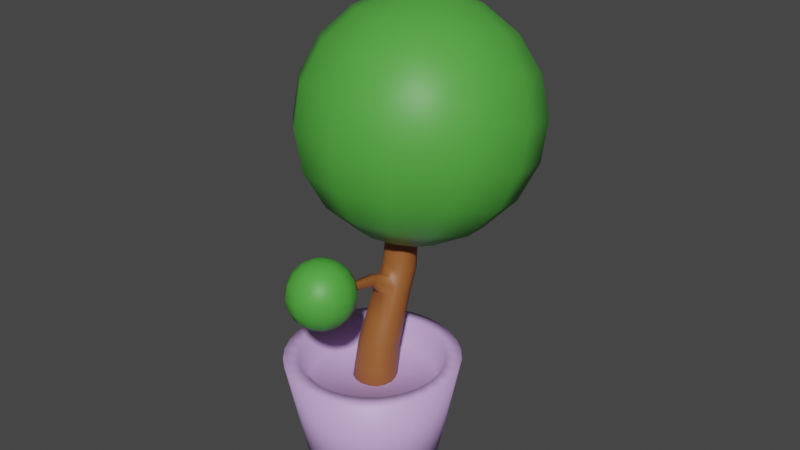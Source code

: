 # Source: AGPTreeAnim.blend  (saved by Blender 2.80.75; exported with 4.5.12 LTS)
import bpy
from mathutils import Matrix  # noqa: F401  (used for matrix-valued properties, if any)

bpy.ops.wm.read_factory_settings(use_empty=True)
scene = bpy.context.scene
scene.name = 'Scene'

# ---- collections
col_collection = bpy.data.collections.new('Collection'); scene.collection.children.link(col_collection)

# ---- materials (node trees are filled in below, after node groups)
mat_material_003 = bpy.data.materials.new('Material.003')
mat_material_003.use_transparent_shadow = False
mat_material_001 = bpy.data.materials.new('Material.001')
mat_material_001.use_transparent_shadow = False
mat_material_002 = bpy.data.materials.new('Material.002')
mat_material_002.use_transparent_shadow = False

# ---- material node trees
mat_material_003.use_nodes = True; mat_material_003.node_tree.nodes.clear()
_N = mat_material_003.node_tree.nodes; _L = mat_material_003.node_tree.links
n0 = _N.new('ShaderNodeOutputMaterial'); n0.name = 'Material Output'; n0.location = (300, 300)
n1 = _N.new('ShaderNodeBsdfPrincipled'); n1.name = 'Principled BSDF'; n1.location = (10, 300)
n1.distribution = 'GGX'
n1.subsurface_method = 'BURLEY'
n1.inputs[0].default_value = (0.6175, 0.3977, 0.8, 1.0)
n1.inputs[3].default_value = 1.45
n1.inputs[27].default_value = (0.0, 0.0, 0.0, 1.0)
n1.inputs[28].default_value = 1.0
_L.new(n1.outputs[0], n0.inputs[0])
n0.is_active_output = True
mat_material_001.use_nodes = True; mat_material_001.node_tree.nodes.clear()
_N = mat_material_001.node_tree.nodes; _L = mat_material_001.node_tree.links
n0 = _N.new('ShaderNodeOutputMaterial'); n0.name = 'Material Output'; n0.location = (300, 300)
n1 = _N.new('ShaderNodeBsdfPrincipled'); n1.name = 'Principled BSDF'; n1.location = (10, 300)
n1.distribution = 'GGX'
n1.subsurface_method = 'BURLEY'
n1.inputs[0].default_value = (0.08182, 0.3931, 0.05007, 1.0)
n1.inputs[3].default_value = 1.45
n1.inputs[27].default_value = (0.0, 0.0, 0.0, 1.0)
n1.inputs[28].default_value = 1.0
_L.new(n1.outputs[0], n0.inputs[0])
n0.is_active_output = True
mat_material_002.use_nodes = True; mat_material_002.node_tree.nodes.clear()
_N = mat_material_002.node_tree.nodes; _L = mat_material_002.node_tree.links
n0 = _N.new('ShaderNodeOutputMaterial'); n0.name = 'Material Output'; n0.location = (300, 300)
n1 = _N.new('ShaderNodeBsdfPrincipled'); n1.name = 'Principled BSDF'; n1.location = (10, 300)
n1.distribution = 'GGX'
n1.subsurface_method = 'BURLEY'
n1.inputs[0].default_value = (0.3108, 0.1016, 0.02511, 1.0)
n1.inputs[3].default_value = 1.45
n1.inputs[27].default_value = (0.0, 0.0, 0.0, 1.0)
n1.inputs[28].default_value = 1.0
_L.new(n1.outputs[0], n0.inputs[0])
n0.is_active_output = True

# ---- world
world_world = bpy.data.worlds.new('World'); scene.world = world_world
world_world.use_nodes = True; world_world.node_tree.nodes.clear()
_N = world_world.node_tree.nodes; _L = world_world.node_tree.links
n0 = _N.new('ShaderNodeOutputWorld'); n0.name = 'World Output'; n0.location = (300, 300)
n1 = _N.new('ShaderNodeBackground'); n1.name = 'Background'; n1.location = (10, 300)
n1.inputs[0].default_value = (0.05088, 0.05088, 0.05088, 1.0)
_L.new(n1.outputs[0], n0.inputs[0])
n0.is_active_output = True
world_world.color = (0.05088, 0.05088, 0.05088)
world_world.use_sun_shadow = False
world_world.sun_shadow_jitter_overblur = 0.0

# ---- meshes
me_cylinder = bpy.data.meshes.new('Cylinder')
me_cylinder.from_pydata([(0.0, 1.0, -1.0), (-1.141e-07, 1.145, 1.0), (0.1951, 0.9808, -1.0), (0.2233, 1.123, 1.0), (0.3827, 0.9239, -1.0), (0.4381, 1.058, 1.0), (0.5556, 0.8315, -1.0), (0.636, 0.9519, 1.0), (0.7071, 0.7071, -1.0), (0.8095, 0.8095, 1.0), (0.8315, 0.5556, -1.0), (0.9519, 0.636, 1.0), (0.9239, 0.3827, -1.0), (1.058, 0.4381, 1.0), (0.9808, 0.1951, -1.0), (1.123, 0.2233, 1.0), (1.0, 7.55e-08, -1.0), (1.145, -4.759e-09, 1.0), (0.9808, -0.1951, -1.0), (1.123, -0.2233, 1.0), (0.9239, -0.3827, -1.0), (1.058, -0.4381, 1.0), (0.8315, -0.5556, -1.0), (0.9519, -0.636, 1.0), (0.7071, -0.7071, -1.0), (0.8095, -0.8095, 1.0), (0.5556, -0.8315, -1.0), (0.636, -0.9519, 1.0), (0.3827, -0.9239, -1.0), (0.4381, -1.058, 1.0), (0.1951, -0.9808, -1.0), (0.2233, -1.123, 1.0), (-3.258e-07, -1.0, -1.0), (-4.455e-07, -1.145, 1.0), (-0.1951, -0.9808, -1.0), (-0.2233, -1.123, 1.0), (-0.3827, -0.9239, -1.0), (-0.4381, -1.058, 1.0), (-0.5556, -0.8315, -1.0), (-0.636, -0.9519, 1.0), (-0.7071, -0.7071, -1.0), (-0.8095, -0.8095, 1.0), (-0.8315, -0.5556, -1.0), (-0.9519, -0.636, 1.0), (-0.9239, -0.3827, -1.0), (-1.058, -0.4381, 1.0), (-0.9808, -0.1951, -1.0), (-1.123, -0.2233, 1.0), (-1.0, 9.656e-07, -1.0), (-1.145, 9.641e-07, 1.0), (-0.9808, 0.1951, -1.0), (-1.123, 0.2233, 1.0), (-0.9239, 0.3827, -1.0), (-1.058, 0.4381, 1.0), (-0.8315, 0.5556, -1.0), (-0.9519, 0.636, 1.0), (-0.7071, 0.7071, -1.0), (-0.8095, 0.8095, 1.0), (-0.5556, 0.8315, -1.0), (-0.636, 0.9519, 1.0), (-0.3827, 0.9239, -1.0), (-0.4381, 1.058, 1.0), (-0.1951, 0.9808, -1.0), (-0.2233, 1.123, 1.0), (0.2716, 1.365, 1.0), (-4.654e-08, 1.392, 1.0), (0.5327, 1.286, 1.0), (0.7733, 1.157, 1.0), (0.9843, 0.9843, 1.0), (1.157, 0.7733, 1.0), (1.286, 0.5327, 1.0), (1.365, 0.2716, 1.0), (1.392, -6.609e-09, 1.0), (1.365, -0.2716, 1.0), (1.286, -0.5327, 1.0), (1.157, -0.7733, 1.0), (0.9843, -0.9843, 1.0), (0.7733, -1.157, 1.0), (0.5327, -1.286, 1.0), (0.2716, -1.365, 1.0), (-5.001e-07, -1.392, 1.0), (-0.2716, -1.365, 1.0), (-0.5327, -1.286, 1.0), (-0.7733, -1.157, 1.0), (-0.9843, -0.9843, 1.0), (-1.157, -0.7733, 1.0), (-1.286, -0.5327, 1.0), (-1.365, -0.2716, 1.0), (-1.392, 1.232e-06, 1.0), (-1.365, 0.2716, 1.0), (-1.286, 0.5327, 1.0), (-1.157, 0.7733, 1.0), (-0.9842, 0.9843, 1.0), (-0.7733, 1.157, 1.0), (-0.5327, 1.286, 1.0), (-0.2716, 1.365, 1.0), (0.1941, 0.9759, 0.6007), (-1.368e-07, 0.9951, 0.6007), (0.3808, 0.9193, 0.6007), (0.5528, 0.8274, 0.6007), (0.7036, 0.7036, 0.6007), (0.8274, 0.5528, 0.6007), (0.9193, 0.3808, 0.6007), (0.9759, 0.1941, 0.6007), (0.9951, 2.852e-08, 0.6007), (0.9759, -0.1941, 0.6007), (0.9193, -0.3808, 0.6007), (0.8274, -0.5528, 0.6007), (0.7036, -0.7036, 0.6007), (0.5528, -0.8274, 0.6007), (0.3808, -0.9193, 0.6007), (0.1941, -0.9759, 0.6007), (-4.249e-07, -0.9951, 0.6007), (-0.1941, -0.9759, 0.6007), (-0.3808, -0.9193, 0.6007), (-0.5528, -0.8274, 0.6007), (-0.7036, -0.7036, 0.6007), (-0.8274, -0.5528, 0.6007), (-0.9193, -0.3808, 0.6007), (-0.9759, -0.1941, 0.6007), (-0.9951, 8.706e-07, 0.6007), (-0.9759, 0.1941, 0.6007), (-0.9193, 0.3808, 0.6007), (-0.8274, 0.5528, 0.6007), (-0.7036, 0.7036, 0.6007), (-0.5528, 0.8274, 0.6007), (-0.3808, 0.9193, 0.6007), (-0.1941, 0.9759, 0.6007)], [], [(0, 65, 64, 2), (2, 64, 66, 4), (4, 66, 67, 6), (6, 67, 68, 8), (8, 68, 69, 10), (10, 69, 70, 12), (12, 70, 71, 14), (14, 71, 72, 16), (16, 72, 73, 18), (18, 73, 74, 20), (20, 74, 75, 22), (22, 75, 76, 24), (24, 76, 77, 26), (26, 77, 78, 28), (28, 78, 79, 30), (30, 79, 80, 32), (32, 80, 81, 34), (34, 81, 82, 36), (36, 82, 83, 38), (38, 83, 84, 40), (40, 84, 85, 42), (42, 85, 86, 44), (44, 86, 87, 46), (46, 87, 88, 48), (48, 88, 89, 50), (50, 89, 90, 52), (52, 90, 91, 54), (54, 91, 92, 56), (56, 92, 93, 58), (58, 93, 94, 60), (27, 25, 108, 109), (60, 94, 95, 62), (62, 95, 65, 0), (0, 2, 4, 6, 8, 10, 12, 14, 16, 18, 20, 22, 24, 26, 28, 30, 32, 34, 36, 38, 40, 42, 44, 46, 48, 50, 52, 54, 56, 58, 60, 62), (1, 3, 64, 65), (3, 5, 66, 64), (5, 7, 67, 66), (7, 9, 68, 67), (9, 11, 69, 68), (11, 13, 70, 69), (13, 15, 71, 70), (15, 17, 72, 71), (17, 19, 73, 72), (19, 21, 74, 73), (21, 23, 75, 74), (23, 25, 76, 75), (25, 27, 77, 76), (27, 29, 78, 77), (29, 31, 79, 78), (31, 33, 80, 79), (33, 35, 81, 80), (35, 37, 82, 81), (37, 39, 83, 82), (39, 41, 84, 83), (41, 43, 85, 84), (43, 45, 86, 85), (45, 47, 87, 86), (47, 49, 88, 87), (49, 51, 89, 88), (51, 53, 90, 89), (53, 55, 91, 90), (55, 57, 92, 91), (57, 59, 93, 92), (59, 61, 94, 93), (61, 63, 95, 94), (63, 1, 65, 95), (96, 97, 127, 126, 125, 124, 123, 122, 121, 120, 119, 118, 117, 116, 115, 114, 113, 112, 111, 110, 109, 108, 107, 106, 105, 104, 103, 102, 101, 100, 99, 98), (55, 53, 122, 123), (29, 27, 109, 110), (3, 1, 97, 96), (57, 55, 123, 124), (31, 29, 110, 111), (5, 3, 96, 98), (59, 57, 124, 125), (33, 31, 111, 112), (7, 5, 98, 99), (61, 59, 125, 126), (35, 33, 112, 113), (9, 7, 99, 100), (63, 61, 126, 127), (37, 35, 113, 114), (11, 9, 100, 101), (1, 63, 127, 97), (39, 37, 114, 115), (13, 11, 101, 102), (41, 39, 115, 116), (15, 13, 102, 103), (43, 41, 116, 117), (17, 15, 103, 104), (45, 43, 117, 118), (19, 17, 104, 105), (47, 45, 118, 119), (21, 19, 105, 106), (49, 47, 119, 120), (23, 21, 106, 107), (51, 49, 120, 121), (25, 23, 107, 108), (53, 51, 121, 122)])
me_cylinder.polygons.foreach_set('use_smooth', [True] * 98)
_uv = me_cylinder.uv_layers.new(name='UVMap')
_uv.uv.foreach_set('vector', [1.0, 0.5, 1.0, 1.0, 0.9688, 1.0, 0.9688, 0.5, 0.9688, 0.5, 0.9688, 1.0, 0.9375, 1.0, 0.9375, 0.5, 0.9375, 0.5, 0.9375, 1.0, 0.9062, 1.0, 0.9062, 0.5, 0.9062, 0.5, 0.9062, 1.0, 0.875, 1.0, 0.875, 0.5, 0.875, 0.5, 0.875, 1.0, 0.8438, 1.0, 0.8438, 0.5, 0.8438, 0.5, 0.8438, 1.0, 0.8125, 1.0, 0.8125, 0.5, 0.8125, 0.5, 0.8125, 1.0, 0.7812, 1.0, 0.7812, 0.5, 0.7812, 0.5, 0.7812, 1.0, 0.75, 1.0, 0.75, 0.5, 0.75, 0.5, 0.75, 1.0, 0.7188, 1.0, 0.7188, 0.5, 0.7188, 0.5, 0.7188, 1.0, 0.6875, 1.0, 0.6875, 0.5, 0.6875, 0.5, 0.6875, 1.0, 0.6562, 1.0, 0.6562, 0.5, 0.6562, 0.5, 0.6562, 1.0, 0.625, 1.0, 0.625, 0.5, 0.625, 0.5, 0.625, 1.0, 0.5938, 1.0, 0.5938, 0.5, 0.5938, 0.5, 0.5938, 1.0, 0.5625, 1.0, 0.5625, 0.5, 0.5625, 0.5, 0.5625, 1.0, 0.5312, 1.0, 0.5312, 0.5, 0.5312, 0.5, 0.5312, 1.0, 0.5, 1.0, 0.5, 0.5, 0.5, 0.5, 0.5, 1.0, 0.4688, 1.0, 0.4688, 0.5, 0.4688, 0.5, 0.4688, 1.0, 0.4375, 1.0, 0.4375, 0.5, 0.4375, 0.5, 0.4375, 1.0, 0.4062, 1.0, 0.4062, 0.5, 0.4062, 0.5, 0.4062, 1.0, 0.375, 1.0, 0.375, 0.5, 0.375, 0.5, 0.375, 1.0, 0.3438, 1.0, 0.3438, 0.5, 0.3438, 0.5, 0.3438, 1.0, 0.3125, 1.0, 0.3125, 0.5, 0.3125, 0.5, 0.3125, 1.0, 0.2812, 1.0, 0.2812, 0.5, 0.2812, 0.5, 0.2812, 1.0, 0.25, 1.0, 0.25, 0.5, 0.25, 0.5, 0.25, 1.0, 0.2188, 1.0, 0.2188, 0.5, 0.2188, 0.5, 0.2188, 1.0, 0.1875, 1.0, 0.1875, 0.5, 0.1875, 0.5, 0.1875, 1.0, 0.1562, 1.0, 0.1562, 0.5, 0.1562, 0.5, 0.1562, 1.0, 0.125, 1.0, 0.125, 0.5, 0.125, 0.5, 0.125, 1.0, 0.09375, 1.0, 0.09375, 0.5, 0.09375, 0.5, 0.09375, 1.0, 0.0625, 1.0, 0.0625, 0.5, 0.3597, 0.08587, 0.3896, 0.1104, 0.3896, 0.1104, 0.3597, 0.08587, 0.0625, 0.5, 0.0625, 1.0, 0.03125, 1.0, 0.03125, 0.5, 0.03125, 0.5, 0.03125, 1.0, 0.0, 1.0, 0.0, 0.5, 0.75, 0.49, 0.7968, 0.4854, 0.8418, 0.4717, 0.8833, 0.4496, 0.9197, 0.4197, 0.9496, 0.3833, 0.9717, 0.3418, 0.9854, 0.2968, 0.99, 0.25, 0.9854, 0.2032, 0.9717, 0.1582, 0.9496, 0.1167, 0.9197, 0.08029, 0.8833, 0.05045, 0.8418, 0.02827, 0.7968, 0.01461, 0.75, 0.01, 0.7032, 0.01461, 0.6582, 0.02827, 0.6167, 0.05045, 0.5803, 0.08029, 0.5504, 0.1167, 0.5283, 0.1582, 0.5146, 0.2032, 0.51, 0.25, 0.5146, 0.2968, 0.5283, 0.3418, 0.5504, 0.3833, 0.5803, 0.4197, 0.6167, 0.4496, 0.6582, 0.4717, 0.7032, 0.4854, 0.25, 0.4474, 0.2885, 0.4436, 0.2968, 0.4854, 0.25, 0.49, 0.2885, 0.4436, 0.3255, 0.4324, 0.3418, 0.4717, 0.2968, 0.4854, 0.3255, 0.4324, 0.3597, 0.4141, 0.3833, 0.4496, 0.3418, 0.4717, 0.3597, 0.4141, 0.3896, 0.3896, 0.4197, 0.4197, 0.3833, 0.4496, 0.3896, 0.3896, 0.4141, 0.3597, 0.4496, 0.3833, 0.4197, 0.4197, 0.4141, 0.3597, 0.4324, 0.3255, 0.4717, 0.3418, 0.4496, 0.3833, 0.4324, 0.3255, 0.4436, 0.2885, 0.4854, 0.2968, 0.4717, 0.3418, 0.4436, 0.2885, 0.4474, 0.25, 0.49, 0.25, 0.4854, 0.2968, 0.4474, 0.25, 0.4436, 0.2115, 0.4854, 0.2032, 0.49, 0.25, 0.4436, 0.2115, 0.4324, 0.1745, 0.4717, 0.1582, 0.4854, 0.2032, 0.4324, 0.1745, 0.4141, 0.1403, 0.4496, 0.1167, 0.4717, 0.1582, 0.4141, 0.1403, 0.3896, 0.1104, 0.4197, 0.08029, 0.4496, 0.1167, 0.3896, 0.1104, 0.3597, 0.08587, 0.3833, 0.05045, 0.4197, 0.08029, 0.3597, 0.08587, 0.3255, 0.06763, 0.3418, 0.02827, 0.3833, 0.05045, 0.3255, 0.06763, 0.2885, 0.0564, 0.2968, 0.01461, 0.3418, 0.02827, 0.2885, 0.0564, 0.25, 0.05261, 0.25, 0.01, 0.2968, 0.01461, 0.25, 0.05261, 0.2115, 0.0564, 0.2032, 0.01461, 0.25, 0.01, 0.2115, 0.0564, 0.1745, 0.06763, 0.1582, 0.02827, 0.2032, 0.01461, 0.1745, 0.06763, 0.1403, 0.08587, 0.1167, 0.05045, 0.1582, 0.02827, 0.1403, 0.08587, 0.1104, 0.1104, 0.08029, 0.08029, 0.1167, 0.05045, 0.1104, 0.1104, 0.08587, 0.1403, 0.05045, 0.1167, 0.08029, 0.08029, 0.08587, 0.1403, 0.06763, 0.1745, 0.02827, 0.1582, 0.05045, 0.1167, 0.06763, 0.1745, 0.0564, 0.2115, 0.01461, 0.2032, 0.02827, 0.1582, 0.0564, 0.2115, 0.05261, 0.25, 0.01, 0.25, 0.01461, 0.2032, 0.05261, 0.25, 0.0564, 0.2885, 0.01461, 0.2968, 0.01, 0.25, 0.0564, 0.2885, 0.06763, 0.3255, 0.02827, 0.3418, 0.01461, 0.2968, 0.06763, 0.3255, 0.08587, 0.3597, 0.05045, 0.3833, 0.02827, 0.3418, 0.08587, 0.3597, 0.1104, 0.3896, 0.08029, 0.4197, 0.05045, 0.3833, 0.1104, 0.3896, 0.1403, 0.4141, 0.1167, 0.4496, 0.08029, 0.4197, 0.1403, 0.4141, 0.1745, 0.4324, 0.1582, 0.4717, 0.1167, 0.4496, 0.1745, 0.4324, 0.2115, 0.4436, 0.2032, 0.4854, 0.1582, 0.4717, 0.2115, 0.4436, 0.25, 0.4474, 0.25, 0.49, 0.2032, 0.4854, 0.2885, 0.4436, 0.25, 0.4474, 0.2115, 0.4436, 0.1745, 0.4324, 0.1403, 0.4141, 0.1104, 0.3896, 0.08587, 0.3597, 0.06763, 0.3255, 0.0564, 0.2885, 0.05261, 0.25, 0.0564, 0.2115, 0.06763, 0.1745, 0.08587, 0.1403, 0.1104, 0.1104, 0.1403, 0.08587, 0.1745, 0.06763, 0.2115, 0.0564, 0.25, 0.05261, 0.2885, 0.0564, 0.3255, 0.06763, 0.3597, 0.08587, 0.3896, 0.1104, 0.4141, 0.1403, 0.4324, 0.1745, 0.4436, 0.2115, 0.4474, 0.25, 0.4436, 0.2885, 0.4324, 0.3255, 0.4141, 0.3597, 0.3896, 0.3896, 0.3597, 0.4141, 0.3255, 0.4324, 0.08587, 0.3597, 0.06763, 0.3255, 0.06763, 0.3255, 0.08587, 0.3597, 0.3255, 0.06763, 0.3597, 0.08587, 0.3597, 0.08587, 0.3255, 0.06763, 0.2885, 0.4436, 0.25, 0.4474, 0.25, 0.4474, 0.2885, 0.4436, 0.1104, 0.3896, 0.08587, 0.3597, 0.08587, 0.3597, 0.1104, 0.3896, 0.2885, 0.0564, 0.3255, 0.06763, 0.3255, 0.06763, 0.2885, 0.0564, 0.3255, 0.4324, 0.2885, 0.4436, 0.2885, 0.4436, 0.3255, 0.4324, 0.1403, 0.4141, 0.1104, 0.3896, 0.1104, 0.3896, 0.1403, 0.4141, 0.25, 0.05261, 0.2885, 0.0564, 0.2885, 0.0564, 0.25, 0.05261, 0.3597, 0.4141, 0.3255, 0.4324, 0.3255, 0.4324, 0.3597, 0.4141, 0.1745, 0.4324, 0.1403, 0.4141, 0.1403, 0.4141, 0.1745, 0.4324, 0.2115, 0.0564, 0.25, 0.05261, 0.25, 0.05261, 0.2115, 0.0564, 0.3896, 0.3896, 0.3597, 0.4141, 0.3597, 0.4141, 0.3896, 0.3896, 0.2115, 0.4436, 0.1745, 0.4324, 0.1745, 0.4324, 0.2115, 0.4436, 0.1745, 0.06763, 0.2115, 0.0564, 0.2115, 0.0564, 0.1745, 0.06763, 0.4141, 0.3597, 0.3896, 0.3896, 0.3896, 0.3896, 0.4141, 0.3597, 0.25, 0.4474, 0.2115, 0.4436, 0.2115, 0.4436, 0.25, 0.4474, 0.1403, 0.08587, 0.1745, 0.06763, 0.1745, 0.06763, 0.1403, 0.08587, 0.4324, 0.3255, 0.4141, 0.3597, 0.4141, 0.3597, 0.4324, 0.3255, 0.1104, 0.1104, 0.1403, 0.08587, 0.1403, 0.08587, 0.1104, 0.1104, 0.4436, 0.2885, 0.4324, 0.3255, 0.4324, 0.3255, 0.4436, 0.2885, 0.08587, 0.1403, 0.1104, 0.1104, 0.1104, 0.1104, 0.08587, 0.1403, 0.4474, 0.25, 0.4436, 0.2885, 0.4436, 0.2885, 0.4474, 0.25, 0.06763, 0.1745, 0.08587, 0.1403, 0.08587, 0.1403, 0.06763, 0.1745, 0.4436, 0.2115, 0.4474, 0.25, 0.4474, 0.25, 0.4436, 0.2115, 0.0564, 0.2115, 0.06763, 0.1745, 0.06763, 0.1745, 0.0564, 0.2115, 0.4324, 0.1745, 0.4436, 0.2115, 0.4436, 0.2115, 0.4324, 0.1745, 0.05261, 0.25, 0.0564, 0.2115, 0.0564, 0.2115, 0.05261, 0.25, 0.4141, 0.1403, 0.4324, 0.1745, 0.4324, 0.1745, 0.4141, 0.1403, 0.0564, 0.2885, 0.05261, 0.25, 0.05261, 0.25, 0.0564, 0.2885, 0.3896, 0.1104, 0.4141, 0.1403, 0.4141, 0.1403, 0.3896, 0.1104, 0.06763, 0.3255, 0.0564, 0.2885, 0.0564, 0.2885, 0.06763, 0.3255])
me_cylinder.materials.append(mat_material_003)
me_cylinder.use_remesh_preserve_volume = False
me_cylinder.use_remesh_preserve_attributes = False
me_cylinder.use_mirror_vertex_groups = False
me_cylinder.update()
me_sphere_003 = bpy.data.meshes.new('Sphere.003')
me_sphere_003.from_pydata([(7.78e-16, -2.189, 4.004), (7.78e-16, -2.07, 3.678), (7.78e-16, -2.189, 3.004), (7.78e-16, -2.412, 2.738), (0.171, -2.759, 4.444), (0.3214, -2.499, 4.27), (0.433, -2.305, 4.004), (0.4924, -2.202, 3.678), (0.4924, -2.202, 3.33), (0.433, -2.305, 3.004), (0.3214, -2.499, 2.738), (0.171, -2.759, 2.564), (0.2962, -2.884, 4.444), (0.5567, -2.734, 4.27), (0.75, -2.622, 4.004), (0.8529, -2.563, 3.678), (0.8529, -2.563, 3.33), (0.75, -2.622, 3.004), (0.5567, -2.734, 2.738), (0.2962, -2.884, 2.564), (0.342, -3.055, 4.444), (0.6428, -3.055, 4.27), (0.866, -3.055, 4.004), (0.9848, -3.055, 3.678), (0.9848, -3.055, 3.33), (0.866, -3.055, 3.004), (0.6428, -3.055, 2.738), (0.342, -3.055, 2.564), (0.2962, -3.226, 4.444), (0.5567, -3.377, 4.27), (0.75, -3.488, 4.004), (0.8529, -3.548, 3.678), (0.8529, -3.548, 3.33), (0.75, -3.488, 3.004), (0.5567, -3.377, 2.738), (0.2962, -3.226, 2.564), (0.171, -3.351, 4.444), (0.3214, -3.612, 4.27), (0.433, -3.805, 4.004), (0.4924, -3.908, 3.678), (0.4924, -3.908, 3.33), (0.433, -3.805, 3.004), (0.3214, -3.612, 2.738), (0.171, -3.351, 2.564), (-4.57e-08, -3.397, 4.444), (-4.57e-08, -3.698, 4.27), (-1.589e-08, -3.921, 4.004), (-4.57e-08, -4.04, 3.678), (-1.589e-08, -4.04, 3.33), (-4.57e-08, -3.921, 3.004), (-4.57e-08, -3.698, 2.738), (1.391e-08, -3.397, 2.564), (7.78e-16, -3.055, 2.504), (-0.171, -3.351, 4.444), (-0.3214, -3.612, 4.27), (-0.433, -3.805, 4.004), (-0.4924, -3.908, 3.678), (-0.4924, -3.908, 3.33), (-0.433, -3.805, 3.004), (-0.3214, -3.612, 2.738), (-0.171, -3.351, 2.564), (-0.2962, -3.226, 4.444), (-0.5567, -3.377, 4.27), (-0.75, -3.488, 4.004), (-0.8529, -3.548, 3.678), (-0.8529, -3.548, 3.33), (-0.75, -3.488, 3.004), (-0.5567, -3.377, 2.738), (-0.2962, -3.226, 2.564), (-0.342, -3.055, 4.444), (-0.6428, -3.055, 4.27), (-0.866, -3.055, 4.004), (-0.9848, -3.055, 3.678), (-0.9848, -3.055, 3.33), (-0.866, -3.055, 3.004), (-0.6428, -3.055, 2.738), (-0.342, -3.055, 2.564), (-0.2962, -2.884, 4.444), (-0.5567, -2.734, 4.27), (-0.75, -2.622, 4.004), (-0.8529, -2.563, 3.678), (-0.8529, -2.563, 3.33), (-0.75, -2.622, 3.004), (-0.5567, -2.734, 2.738), (-0.2962, -2.884, 2.564), (-0.171, -2.759, 4.444), (-0.3214, -2.499, 4.27), (-0.433, -2.305, 4.004), (-0.4924, -2.202, 3.678), (-0.4924, -2.202, 3.33), (-0.433, -2.305, 3.004), (-0.3214, -2.499, 2.738), (-0.171, -2.759, 2.564), (-2.054e-14, -3.055, 4.504), (7.351e-08, -2.713, 4.444), (7.351e-08, -2.412, 4.27), (-1.589e-08, -2.07, 3.33), (-3.079e-08, -2.713, 2.564), (-0.4685, -0.481, -0.03619), (-0.2292, -0.3809, 6.179), (-0.4854, 0.4786, -0.03619), (-0.2374, 0.08952, 6.179), (0.4826, -0.4725, -0.03619), (0.2371, -0.3768, 6.179), (0.4966, 0.4758, -0.03619), (0.244, 0.08815, 6.179), (-0.6049, 0.2542, -0.03619), (-0.6593, -0.006806, -0.03619), (-0.6049, -0.2678, -0.03619), (-0.296, -0.2764, 6.179), (-0.3227, -0.1484, 6.179), (-0.296, -0.0205, 6.179), (0.6049, -0.2678, -0.03619), (0.6593, -0.006806, -0.03619), (0.6049, 0.2542, -0.03619), (0.297, -0.0205, 6.179), (0.3237, -0.1484, 6.179), (0.297, -0.2764, 6.179), (0.261, 0.5761, -0.03619), (7.78e-16, 0.6229, -0.03619), (-0.261, 0.5761, -0.03619), (-0.1274, 0.1373, 6.179), (0.0005156, 0.1603, 6.179), (0.1284, 0.1373, 6.179), (-0.261, -0.5897, -0.03619), (7.78e-16, -0.6365, -0.03619), (0.261, -0.5897, -0.03619), (0.1284, -0.4342, 6.179), (0.0005156, -0.4571, 6.179), (-0.1274, -0.4342, 6.179), (-0.1477, -0.005567, 6.179), (0.0005156, 0.005918, 6.179), (0.1488, -0.005567, 6.179), (-0.1611, -0.1484, 6.179), (0.0005156, -0.1484, 6.179), (0.1621, -0.1484, 6.179), (-0.1477, -0.2913, 6.179), (0.0005156, -0.3028, 6.179), (0.1488, -0.2913, 6.179), (0.3024, 0.2846, -0.03619), (7.78e-16, 0.3081, -0.03619), (-0.3024, 0.2846, -0.03619), (0.3296, -0.006806, -0.03619), (7.78e-16, -0.006806, -0.03619), (-0.3296, -0.006806, -0.03619), (0.3024, -0.2982, -0.03619), (7.78e-16, -0.3217, -0.03619), (-0.3024, -0.2982, -0.03619), (-0.4451, -0.5252, 0.7408), (-0.4217, -0.556, 1.518), (-0.3983, -0.4331, 2.295), (-0.3749, -0.3099, 3.072), (-0.3515, -0.1254, 3.849), (-0.3281, -0.1999, 4.625), (-0.3046, -0.378, 5.402), (-0.3156, 0.2466, 5.402), (-0.3399, 0.4726, 4.625), (-0.3641, 0.5949, 3.849), (-0.3884, 0.4582, 3.072), (-0.4126, 0.3829, 2.295), (-0.4369, 0.3078, 1.518), (-0.4611, 0.3865, 0.7408), (0.3236, 0.2447, 5.402), (0.3484, 0.4706, 4.625), (0.3731, 0.5928, 3.849), (0.3978, 0.456, 3.072), (0.4225, 0.3805, 2.295), (0.4472, 0.3053, 1.518), (0.4719, 0.3838, 0.7408), (0.3145, -0.3726, 5.402), (0.3385, -0.194, 4.625), (0.3625, -0.1191, 3.849), (0.3865, -0.3032, 3.072), (0.4105, -0.4259, 2.295), (0.4346, -0.5484, 1.518), (0.4586, -0.5172, 0.7408), (0.3941, 0.1005, 5.402), (0.4242, 0.3153, 4.625), (0.4543, 0.4265, 3.849), (0.4844, 0.2786, 3.072), (0.5145, 0.192, 2.295), (0.5446, 0.1058, 1.518), (0.5747, 0.1733, 0.7408), (0.4295, -0.0694, 5.402), (0.4623, 0.1324, 4.625), (0.4952, 0.2306, 3.849), (0.528, 0.06966, 3.072), (0.5608, -0.02989, 2.295), (0.5936, -0.1291, 1.518), (0.6265, -0.07469, 0.7408), (0.3941, -0.2393, 5.402), (0.4242, -0.05047, 4.625), (0.4543, 0.03466, 3.849), (0.4844, -0.1392, 3.072), (0.5145, -0.2518, 2.295), (0.5446, -0.3641, 1.518), (0.5747, -0.3226, 0.7408), (-0.3934, -0.2393, 5.402), (-0.4236, -0.05047, 4.625), (-0.4538, 0.03466, 3.849), (-0.484, -0.1392, 3.072), (-0.5142, -0.2518, 2.295), (-0.5444, -0.3641, 1.518), (-0.5746, -0.3226, 0.7408), (-0.4288, -0.0694, 5.402), (-0.4617, 0.1324, 4.625), (-0.4947, 0.2306, 3.849), (-0.5276, 0.06966, 3.072), (-0.5605, -0.02989, 2.295), (-0.5934, -0.1291, 1.518), (-0.6264, -0.07469, 0.7408), (-0.3934, 0.1005, 5.402), (-0.4236, 0.3153, 4.625), (-0.4538, 0.4265, 3.849), (-0.484, 0.2786, 3.072), (-0.5142, 0.192, 2.295), (-0.5444, 0.1058, 1.518), (-0.5746, 0.1733, 0.7408), (0.1702, -0.4488, 5.402), (0.1832, -0.2761, 4.625), (0.1961, -0.207, 3.849), (0.2091, -0.3969, 3.072), (0.2221, -0.5256, 2.295), (0.235, -0.6539, 1.518), (0.248, -0.6285, 0.7408), (0.0003531, -0.4793, 5.402), (0.0003026, -0.3089, 4.625), (0.0002522, -0.2422, 3.849), (0.0002017, -0.4345, 3.072), (0.0001513, -0.5654, 2.295), (0.0001009, -0.6961, 1.518), (5.044e-05, -0.673, 0.7408), (-0.1695, -0.4488, 5.402), (-0.1826, -0.2761, 4.625), (-0.1956, -0.207, 3.849), (-0.2087, -0.3969, 3.072), (-0.2218, -0.5256, 2.295), (-0.2348, -0.6539, 1.518), (-0.2479, -0.6285, 0.7408), (-0.1695, 0.31, 5.402), (-0.1826, 0.5409, 4.625), (-0.1956, 0.6681, 3.849), (-0.2087, 0.5363, 3.072), (-0.2218, 0.4658, 2.295), (-0.2348, 0.3956, 1.518), (-0.2479, 0.4791, 0.7408), (0.0003531, 0.3405, 5.402), (0.0003026, 0.5737, 4.625), (0.0002522, 0.7033, 3.849), (0.0002017, 0.5738, 3.072), (0.0001513, 0.5056, 2.295), (0.0001009, 0.4378, 1.518), (5.044e-05, 0.5236, 0.7408), (0.1702, 0.31, 5.402), (0.1832, 0.5409, 4.625), (0.1961, 0.6681, 3.849), (0.2091, 0.5363, 3.072), (0.2221, 0.4658, 2.295), (0.235, 0.3956, 1.518), (0.248, 0.4791, 0.7408), (-0.3671, -0.2484, 3.331), (-0.3593, -0.1869, 3.59), (-0.3722, 0.5494, 3.59), (-0.3803, 0.5038, 3.331), (0.3813, 0.5472, 3.59), (0.3895, 0.5016, 3.331), (0.3705, -0.1804, 3.59), (0.3785, -0.2418, 3.331), (0.4643, 0.3772, 3.59), (0.4744, 0.3279, 3.331), (0.5061, 0.1769, 3.59), (0.5171, 0.1233, 3.331), (0.4643, -0.02331, 3.59), (0.4744, -0.08128, 3.331), (-0.4639, -0.02331, 3.59), (-0.4739, -0.08128, 3.331), (-0.5056, 0.1769, 3.59), (-0.5166, 0.1233, 3.331), (-0.4639, 0.3772, 3.59), (-0.4739, 0.3279, 3.331), (0.2005, -0.2703, 3.59), (0.2048, -0.3336, 3.331), (0.0002354, -0.3063, 3.59), (0.08174, -1.778, 3.493), (-0.2, -0.2703, 3.59), (-0.2044, -0.3336, 3.331), (-0.2, 0.6242, 3.59), (-0.2044, 0.5802, 3.331), (0.0002354, 0.6601, 3.59), (0.0002186, 0.6169, 3.331), (0.2005, 0.6242, 3.59), (0.2048, 0.5802, 3.331), (0.1104, -0.947, 3.562), (0.1127, -0.9811, 3.423), (0.05551, -2.613, 3.514), (0.0002108, -1.001, 3.423), (-0.1099, -0.947, 3.562), (-0.1123, -0.9811, 3.423), (0.1081, -0.9129, 3.702), (0.0002289, -0.9323, 3.702), (-0.1076, -0.9129, 3.702), (0.08346, -1.748, 3.391), (0.000215, -1.761, 3.383), (-0.08129, -1.778, 3.493), (-0.08303, -1.748, 3.391), (0.08001, -1.808, 3.595), (0.0002283, -1.821, 3.587), (-0.07956, -1.808, 3.595), (0.05668, -2.613, 3.442), (0.0002205, -2.622, 3.512), (0.000216, -2.623, 3.44), (-0.05507, -2.613, 3.514), (-0.05625, -2.613, 3.442), (0.05435, -2.612, 3.586), (0.0002251, -2.622, 3.584), (-0.0539, -2.612, 3.586), (7.78e-16, 3.112, 10.04), (7.78e-16, 3.54, 8.86), (7.78e-16, 3.112, 6.434), (7.78e-16, 2.308, 5.476), (0.6158, 1.06, 11.62), (1.157, 1.998, 10.99), (1.559, 2.694, 10.04), (1.773, 3.065, 8.86), (1.773, 3.065, 7.609), (1.559, 2.694, 6.434), (1.157, 1.998, 5.476), (0.6158, 1.06, 4.85), (1.067, 0.609, 11.62), (2.005, 1.151, 10.99), (2.701, 1.553, 10.04), (3.071, 1.766, 8.86), (3.071, 1.766, 7.609), (2.701, 1.553, 6.434), (2.005, 1.151, 5.476), (1.067, 0.609, 4.85), (1.232, -0.006805, 11.62), (2.315, -0.006805, 10.99), (3.119, -0.006805, 10.04), (3.547, -0.006805, 8.86), (3.547, -0.006805, 7.609), (3.119, -0.006805, 6.434), (2.315, -0.006805, 5.476), (1.232, -0.006805, 4.85), (1.067, -0.6227, 11.62), (2.005, -1.164, 10.99), (2.701, -1.566, 10.04), (3.071, -1.78, 8.86), (3.071, -1.78, 7.609), (2.701, -1.566, 6.434), (2.005, -1.164, 5.476), (1.067, -0.6227, 4.85), (0.6158, -1.073, 11.62), (1.157, -2.012, 10.99), (1.559, -2.708, 10.04), (1.773, -3.078, 8.86), (1.773, -3.078, 7.609), (1.559, -2.708, 6.434), (1.157, -2.012, 5.476), (0.6158, -1.073, 4.85), (-1.646e-07, -1.238, 11.62), (-1.646e-07, -2.322, 10.99), (-5.724e-08, -3.126, 10.04), (-1.646e-07, -3.553, 8.86), (-5.724e-08, -3.553, 7.609), (-1.646e-07, -3.126, 6.434), (-1.646e-07, -2.322, 5.476), (5.009e-08, -1.238, 4.85), (7.78e-16, -0.006805, 4.633), (-0.6158, -1.073, 11.62), (-1.157, -2.012, 10.99), (-1.559, -2.708, 10.04), (-1.773, -3.078, 8.86), (-1.773, -3.078, 7.609), (-1.559, -2.708, 6.434), (-1.157, -2.012, 5.476), (-0.6158, -1.073, 4.85), (-1.067, -0.6227, 11.62), (-2.005, -1.164, 10.99), (-2.701, -1.566, 10.04), (-3.071, -1.78, 8.86), (-3.071, -1.78, 7.609), (-2.701, -1.566, 6.434), (-2.005, -1.164, 5.476), (-1.067, -0.6227, 4.85), (-1.232, -0.006805, 11.62), (-2.315, -0.006805, 10.99), (-3.119, -0.006805, 10.04), (-3.547, -0.006805, 8.86), (-3.547, -0.006805, 7.609), (-3.119, -0.006805, 6.434), (-2.315, -0.006805, 5.476), (-1.232, -0.006805, 4.85), (-1.067, 0.609, 11.62), (-2.005, 1.151, 10.99), (-2.701, 1.553, 10.04), (-3.071, 1.766, 8.86), (-3.071, 1.766, 7.609), (-2.701, 1.553, 6.434), (-2.005, 1.151, 5.476), (-1.067, 0.609, 4.85), (-0.6158, 1.06, 11.62), (-1.157, 1.998, 10.99), (-1.559, 2.694, 10.04), (-1.773, 3.065, 8.86), (-1.773, 3.065, 7.609), (-1.559, 2.694, 6.434), (-1.157, 1.998, 5.476), (-0.6158, 1.06, 4.85), (-7.599e-14, -0.006806, 11.84), (2.647e-07, 1.225, 11.62), (2.647e-07, 2.308, 10.99), (-5.724e-08, 3.54, 7.609), (-1.109e-07, 1.225, 4.85)], [], [(2, 96, 8, 9), (0, 95, 5, 6), (3, 2, 9, 10), (1, 0, 6, 7), (94, 93, 4), (97, 3, 10, 11), (96, 1, 7, 8), (95, 94, 4, 5), (52, 97, 11), (7, 6, 14, 15), (4, 93, 12), (11, 10, 18, 19), (8, 7, 15, 16), (5, 4, 12, 13), (52, 11, 19), (9, 8, 16, 17), (6, 5, 13, 14), (10, 9, 17, 18), (13, 12, 20, 21), (52, 19, 27), (17, 16, 24, 25), (14, 13, 21, 22), (18, 17, 25, 26), (15, 14, 22, 23), (12, 93, 20), (19, 18, 26, 27), (16, 15, 23, 24), (26, 25, 33, 34), (23, 22, 30, 31), (20, 93, 28), (27, 26, 34, 35), (24, 23, 31, 32), (21, 20, 28, 29), (52, 27, 35), (25, 24, 32, 33), (22, 21, 29, 30), (35, 34, 42, 43), (32, 31, 39, 40), (29, 28, 36, 37), (52, 35, 43), (33, 32, 40, 41), (30, 29, 37, 38), (34, 33, 41, 42), (31, 30, 38, 39), (28, 93, 36), (41, 40, 48, 49), (38, 37, 45, 46), (42, 41, 49, 50), (39, 38, 46, 47), (36, 93, 44), (43, 42, 50, 51), (40, 39, 47, 48), (37, 36, 44, 45), (52, 43, 51), (47, 46, 55, 56), (44, 93, 53), (51, 50, 59, 60), (48, 47, 56, 57), (45, 44, 53, 54), (52, 51, 60), (49, 48, 57, 58), (46, 45, 54, 55), (50, 49, 58, 59), (54, 53, 61, 62), (52, 60, 68), (58, 57, 65, 66), (55, 54, 62, 63), (59, 58, 66, 67), (56, 55, 63, 64), (53, 93, 61), (60, 59, 67, 68), (57, 56, 64, 65), (67, 66, 74, 75), (64, 63, 71, 72), (61, 93, 69), (68, 67, 75, 76), (65, 64, 72, 73), (62, 61, 69, 70), (52, 68, 76), (66, 65, 73, 74), (63, 62, 70, 71), (73, 72, 80, 81), (70, 69, 77, 78), (52, 76, 84), (74, 73, 81, 82), (71, 70, 78, 79), (75, 74, 82, 83), (72, 71, 79, 80), (69, 93, 77), (76, 75, 83, 84), (79, 78, 86, 87), (83, 82, 90, 91), (80, 79, 87, 88), (77, 93, 85), (84, 83, 91, 92), (81, 80, 88, 89), (78, 77, 85, 86), (52, 84, 92), (82, 81, 89, 90), (85, 93, 94), (92, 91, 3, 97), (89, 88, 1, 96), (86, 85, 94, 95), (52, 92, 97), (90, 89, 96, 2), (87, 86, 95, 0), (91, 90, 2, 3), (88, 87, 0, 1), (211, 111, 101, 155), (253, 123, 105, 162), (190, 117, 103, 169), (232, 129, 99, 154), (145, 112, 102, 126), (136, 109, 99, 129), (121, 101, 111, 130), (130, 111, 110, 133), (133, 110, 109, 136), (118, 104, 114, 139), (139, 114, 113, 142), (142, 113, 112, 145), (162, 105, 115, 176), (176, 115, 116, 183), (183, 116, 117, 190), (154, 99, 109, 197), (197, 109, 110, 204), (204, 110, 111, 211), (107, 144, 147, 108), (144, 143, 146, 147), (143, 142, 145, 146), (106, 141, 144, 107), (141, 140, 143, 144), (140, 139, 142, 143), (100, 120, 141, 106), (120, 119, 140, 141), (119, 118, 139, 140), (116, 135, 138, 117), (135, 134, 137, 138), (134, 133, 136, 137), (115, 132, 135, 116), (132, 131, 134, 135), (131, 130, 133, 134), (105, 123, 132, 115), (123, 122, 131, 132), (122, 121, 130, 131), (117, 138, 127, 103), (138, 137, 128, 127), (137, 136, 129, 128), (108, 147, 124, 98), (147, 146, 125, 124), (146, 145, 126, 125), (169, 103, 127, 218), (218, 127, 128, 225), (225, 128, 129, 232), (155, 101, 121, 239), (239, 121, 122, 246), (246, 122, 123, 253), (119, 252, 259, 118), (252, 251, 258, 259), (251, 250, 257, 258), (250, 249, 256, 257), (288, 248, 255, 290), (248, 247, 254, 255), (247, 246, 253, 254), (120, 245, 252, 119), (245, 244, 251, 252), (244, 243, 250, 251), (243, 242, 249, 250), (286, 241, 248, 288), (241, 240, 247, 248), (240, 239, 246, 247), (100, 161, 245, 120), (161, 160, 244, 245), (160, 159, 243, 244), (159, 158, 242, 243), (262, 157, 241, 286), (157, 156, 240, 241), (156, 155, 239, 240), (125, 231, 238, 124), (231, 230, 237, 238), (230, 229, 236, 237), (229, 228, 235, 236), (282, 227, 234, 284), (227, 226, 233, 234), (226, 225, 232, 233), (126, 224, 231, 125), (224, 223, 230, 231), (223, 222, 229, 230), (222, 221, 228, 229), (280, 220, 227, 282), (220, 219, 226, 227), (219, 218, 225, 226), (102, 175, 224, 126), (175, 174, 223, 224), (174, 173, 222, 223), (173, 172, 221, 222), (266, 171, 220, 280), (171, 170, 219, 220), (170, 169, 218, 219), (107, 210, 217, 106), (210, 209, 216, 217), (209, 208, 215, 216), (208, 207, 214, 215), (276, 206, 213, 278), (206, 205, 212, 213), (205, 204, 211, 212), (108, 203, 210, 107), (203, 202, 209, 210), (202, 201, 208, 209), (201, 200, 207, 208), (274, 199, 206, 276), (199, 198, 205, 206), (198, 197, 204, 205), (98, 148, 203, 108), (148, 149, 202, 203), (149, 150, 201, 202), (150, 151, 200, 201), (261, 152, 199, 274), (152, 153, 198, 199), (153, 154, 197, 198), (113, 189, 196, 112), (189, 188, 195, 196), (188, 187, 194, 195), (187, 186, 193, 194), (270, 185, 192, 272), (185, 184, 191, 192), (184, 183, 190, 191), (114, 182, 189, 113), (182, 181, 188, 189), (181, 180, 187, 188), (180, 179, 186, 187), (268, 178, 185, 270), (178, 177, 184, 185), (177, 176, 183, 184), (104, 168, 182, 114), (168, 167, 181, 182), (167, 166, 180, 181), (166, 165, 179, 180), (264, 164, 178, 268), (164, 163, 177, 178), (163, 162, 176, 177), (124, 238, 148, 98), (238, 237, 149, 148), (237, 236, 150, 149), (236, 235, 151, 150), (284, 234, 152, 261), (234, 233, 153, 152), (233, 232, 154, 153), (112, 196, 175, 102), (196, 195, 174, 175), (195, 194, 173, 174), (194, 193, 172, 173), (272, 192, 171, 266), (192, 191, 170, 171), (191, 190, 169, 170), (118, 259, 168, 104), (259, 258, 167, 168), (258, 257, 166, 167), (257, 256, 165, 166), (290, 255, 164, 264), (255, 254, 163, 164), (254, 253, 162, 163), (106, 217, 161, 100), (217, 216, 160, 161), (216, 215, 159, 160), (215, 214, 158, 159), (278, 213, 157, 262), (213, 212, 156, 157), (212, 211, 155, 156), (214, 279, 263, 158), (279, 278, 262, 263), (256, 291, 265, 165), (291, 290, 264, 265), (193, 273, 267, 172), (273, 272, 266, 267), (235, 285, 260, 151), (285, 284, 261, 260), (165, 265, 269, 179), (265, 264, 268, 269), (179, 269, 271, 186), (269, 268, 270, 271), (186, 271, 273, 193), (271, 270, 272, 273), (151, 260, 275, 200), (260, 261, 274, 275), (200, 275, 277, 207), (275, 274, 276, 277), (207, 277, 279, 214), (277, 276, 278, 279), (172, 267, 281, 221), (267, 266, 280, 281), (235, 228, 295, 297), (280, 282, 299, 298), (282, 284, 300, 299), (285, 235, 297, 296), (158, 263, 287, 242), (263, 262, 286, 287), (242, 287, 289, 249), (287, 286, 288, 289), (249, 289, 291, 256), (289, 288, 290, 291), (293, 292, 283, 301), (299, 300, 307, 306), (296, 297, 304, 303), (295, 293, 301, 302), (228, 221, 293, 295), (284, 285, 296, 300), (221, 281, 292, 293), (281, 280, 298, 292), (303, 304, 312, 311), (302, 301, 308, 310), (304, 302, 310, 312), (283, 305, 313, 294), (298, 299, 306, 305), (300, 296, 303, 307), (292, 298, 305, 283), (297, 295, 302, 304), (308, 294, 309, 310), (294, 313, 314, 309), (310, 309, 311, 312), (309, 314, 315, 311), (306, 307, 315, 314), (301, 283, 294, 308), (305, 306, 314, 313), (307, 303, 311, 315), (318, 412, 324, 325), (316, 411, 321, 322), (319, 318, 325, 326), (317, 316, 322, 323), (410, 409, 320), (413, 319, 326, 327), (412, 317, 323, 324), (411, 410, 320, 321), (368, 413, 327), (323, 322, 330, 331), (320, 409, 328), (327, 326, 334, 335), (324, 323, 331, 332), (321, 320, 328, 329), (368, 327, 335), (325, 324, 332, 333), (322, 321, 329, 330), (326, 325, 333, 334), (329, 328, 336, 337), (368, 335, 343), (333, 332, 340, 341), (330, 329, 337, 338), (334, 333, 341, 342), (331, 330, 338, 339), (328, 409, 336), (335, 334, 342, 343), (332, 331, 339, 340), (342, 341, 349, 350), (339, 338, 346, 347), (336, 409, 344), (343, 342, 350, 351), (340, 339, 347, 348), (337, 336, 344, 345), (368, 343, 351), (341, 340, 348, 349), (338, 337, 345, 346), (351, 350, 358, 359), (348, 347, 355, 356), (345, 344, 352, 353), (368, 351, 359), (349, 348, 356, 357), (346, 345, 353, 354), (350, 349, 357, 358), (347, 346, 354, 355), (344, 409, 352), (357, 356, 364, 365), (354, 353, 361, 362), (358, 357, 365, 366), (355, 354, 362, 363), (352, 409, 360), (359, 358, 366, 367), (356, 355, 363, 364), (353, 352, 360, 361), (368, 359, 367), (363, 362, 371, 372), (360, 409, 369), (367, 366, 375, 376), (364, 363, 372, 373), (361, 360, 369, 370), (368, 367, 376), (365, 364, 373, 374), (362, 361, 370, 371), (366, 365, 374, 375), (370, 369, 377, 378), (368, 376, 384), (374, 373, 381, 382), (371, 370, 378, 379), (375, 374, 382, 383), (372, 371, 379, 380), (369, 409, 377), (376, 375, 383, 384), (373, 372, 380, 381), (383, 382, 390, 391), (380, 379, 387, 388), (377, 409, 385), (384, 383, 391, 392), (381, 380, 388, 389), (378, 377, 385, 386), (368, 384, 392), (382, 381, 389, 390), (379, 378, 386, 387), (389, 388, 396, 397), (386, 385, 393, 394), (368, 392, 400), (390, 389, 397, 398), (387, 386, 394, 395), (391, 390, 398, 399), (388, 387, 395, 396), (385, 409, 393), (392, 391, 399, 400), (395, 394, 402, 403), (399, 398, 406, 407), (396, 395, 403, 404), (393, 409, 401), (400, 399, 407, 408), (397, 396, 404, 405), (394, 393, 401, 402), (368, 400, 408), (398, 397, 405, 406), (401, 409, 410), (408, 407, 319, 413), (405, 404, 317, 412), (402, 401, 410, 411), (368, 408, 413), (406, 405, 412, 318), (403, 402, 411, 316), (407, 406, 318, 319), (404, 403, 316, 317)])
me_sphere_003.polygons.foreach_set('use_smooth', [True] * 432)
me_sphere_003.polygons.foreach_set('material_index', [0, 0, 0, 0, 0, 0, 0, 0, 0, 0, 0, 0, 0, 0, 0, 0, 0, 0, 0, 0, 0, 0, 0, 0, 0, 0, 0, 0, 0, 0, 0, 0, 0, 0, 0, 0, 0, 0, 0, 0, 0, 0, 0, 0, 0, 0, 0, 0, 0, 0, 0, 0, 0, 0, 0, 0, 0, 0, 0, 0, 0, 0, 0, 0, 0, 0, 0, 0, 0, 0, 0, 0, 0, 0, 0, 0, 0, 0, 0, 0, 0, 0, 0, 0, 0, 0, 0, 0, 0, 0, 0, 0, 0, 0, 0, 0, 0, 0, 0, 0, 0, 0, 0, 0, 0, 0, 0, 0, 0, 0, 0, 0, 1, 0, 0, 0, 0, 1, 1, 1, 0, 0, 0, 0, 0, 0, 1, 1, 1, 1, 1, 1, 1, 1, 1, 0, 0, 0, 0, 0, 0, 0, 0, 0, 0, 0, 0, 1, 1, 1, 0, 0, 0, 0, 0, 0, 1, 1, 1, 1, 1, 1, 1, 1, 1, 1, 1, 1, 1, 1, 1, 1, 1, 1, 1, 1, 1, 1, 1, 1, 1, 1, 1, 1, 1, 1, 1, 1, 1, 1, 1, 1, 1, 1, 1, 1, 1, 1, 1, 1, 1, 1, 1, 1, 1, 1, 1, 1, 1, 1, 1, 1, 1, 1, 1, 1, 1, 1, 1, 1, 1, 1, 1, 1, 1, 1, 1, 1, 1, 1, 1, 1, 1, 1, 1, 1, 1, 1, 1, 1, 1, 1, 1, 1, 1, 1, 1, 1, 1, 1, 1, 1, 1, 1, 1, 1, 1, 1, 1, 1, 1, 1, 1, 1, 1, 1, 1, 1, 1, 1, 1, 1, 1, 1, 1, 1, 1, 1, 1, 1, 1, 1, 1, 1, 1, 1, 1, 1, 1, 1, 1, 1, 1, 1, 1, 1, 1, 1, 1, 1, 1, 1, 1, 1, 1, 1, 1, 1, 1, 1, 1, 1, 1, 1, 1, 1, 0, 0, 0, 0, 1, 1, 1, 1, 0, 0, 0, 0, 0, 0, 0, 0, 0, 0, 0, 0, 0, 0, 0, 0, 0, 0, 0, 0, 0, 0, 0, 0, 0, 0, 0, 0, 0, 0, 0, 0, 0, 0, 0, 0, 0, 0, 0, 0, 0, 0, 0, 0, 0, 0, 0, 0, 0, 0, 0, 0, 0, 0, 0, 0, 0, 0, 0, 0, 0, 0, 0, 0, 0, 0, 0, 0, 0, 0, 0, 0, 0, 0, 0, 0, 0, 0, 0, 0, 0, 0, 0, 0, 0, 0, 0, 0, 0, 0, 0, 0, 0, 0, 0, 0, 0, 0, 0, 0, 0, 0, 0, 0, 0, 0, 0, 0])
_uv = me_sphere_003.uv_layers.new(name='UVMap')
_uv.uv.foreach_set('vector', [0.75, 0.3333, 0.75, 0.4444, 0.6667, 0.4444, 0.6667, 0.3333, 0.75, 0.6667, 0.75, 0.7778, 0.6667, 0.7778, 0.6667, 0.6667, 0.75, 0.2222, 0.75, 0.3333, 0.6667, 0.3333, 0.6667, 0.2222, 0.75, 0.5556, 0.75, 0.6667, 0.6667, 0.6667, 0.6667, 0.5556, 0.75, 0.8889, 0.7083, 1.0, 0.6667, 0.8889, 0.75, 0.1111, 0.75, 0.2222, 0.6667, 0.2222, 0.6667, 0.1111, 0.75, 0.4444, 0.75, 0.5556, 0.6667, 0.5556, 0.6667, 0.4444, 0.75, 0.7778, 0.75, 0.8889, 0.6667, 0.8889, 0.6667, 0.7778, 0.7083, 0.0, 0.75, 0.1111, 0.6667, 0.1111, 0.6667, 0.5556, 0.6667, 0.6667, 0.5833, 0.6667, 0.5833, 0.5556, 0.6667, 0.8889, 0.625, 1.0, 0.5833, 0.8889, 0.6667, 0.1111, 0.6667, 0.2222, 0.5833, 0.2222, 0.5833, 0.1111, 0.6667, 0.4444, 0.6667, 0.5556, 0.5833, 0.5556, 0.5833, 0.4444, 0.6667, 0.7778, 0.6667, 0.8889, 0.5833, 0.8889, 0.5833, 0.7778, 0.625, 0.0, 0.6667, 0.1111, 0.5833, 0.1111, 0.6667, 0.3333, 0.6667, 0.4444, 0.5833, 0.4444, 0.5833, 0.3333, 0.6667, 0.6667, 0.6667, 0.7778, 0.5833, 0.7778, 0.5833, 0.6667, 0.6667, 0.2222, 0.6667, 0.3333, 0.5833, 0.3333, 0.5833, 0.2222, 0.5833, 0.7778, 0.5833, 0.8889, 0.5, 0.8889, 0.5, 0.7778, 0.5417, 0.0, 0.5833, 0.1111, 0.5, 0.1111, 0.5833, 0.3333, 0.5833, 0.4444, 0.5, 0.4444, 0.5, 0.3333, 0.5833, 0.6667, 0.5833, 0.7778, 0.5, 0.7778, 0.5, 0.6667, 0.5833, 0.2222, 0.5833, 0.3333, 0.5, 0.3333, 0.5, 0.2222, 0.5833, 0.5556, 0.5833, 0.6667, 0.5, 0.6667, 0.5, 0.5556, 0.5833, 0.8889, 0.5417, 1.0, 0.5, 0.8889, 0.5833, 0.1111, 0.5833, 0.2222, 0.5, 0.2222, 0.5, 0.1111, 0.5833, 0.4444, 0.5833, 0.5556, 0.5, 0.5556, 0.5, 0.4444, 0.5, 0.2222, 0.5, 0.3333, 0.4167, 0.3333, 0.4167, 0.2222, 0.5, 0.5556, 0.5, 0.6667, 0.4167, 0.6667, 0.4167, 0.5556, 0.5, 0.8889, 0.4583, 1.0, 0.4167, 0.8889, 0.5, 0.1111, 0.5, 0.2222, 0.4167, 0.2222, 0.4167, 0.1111, 0.5, 0.4444, 0.5, 0.5556, 0.4167, 0.5556, 0.4167, 0.4444, 0.5, 0.7778, 0.5, 0.8889, 0.4167, 0.8889, 0.4167, 0.7778, 0.4583, 0.0, 0.5, 0.1111, 0.4167, 0.1111, 0.5, 0.3333, 0.5, 0.4444, 0.4167, 0.4444, 0.4167, 0.3333, 0.5, 0.6667, 0.5, 0.7778, 0.4167, 0.7778, 0.4167, 0.6667, 0.4167, 0.1111, 0.4167, 0.2222, 0.3333, 0.2222, 0.3333, 0.1111, 0.4167, 0.4444, 0.4167, 0.5556, 0.3333, 0.5556, 0.3333, 0.4444, 0.4167, 0.7778, 0.4167, 0.8889, 0.3333, 0.8889, 0.3333, 0.7778, 0.375, 0.0, 0.4167, 0.1111, 0.3333, 0.1111, 0.4167, 0.3333, 0.4167, 0.4444, 0.3333, 0.4444, 0.3333, 0.3333, 0.4167, 0.6667, 0.4167, 0.7778, 0.3333, 0.7778, 0.3333, 0.6667, 0.4167, 0.2222, 0.4167, 0.3333, 0.3333, 0.3333, 0.3333, 0.2222, 0.4167, 0.5556, 0.4167, 0.6667, 0.3333, 0.6667, 0.3333, 0.5556, 0.4167, 0.8889, 0.375, 1.0, 0.3333, 0.8889, 0.3333, 0.3333, 0.3333, 0.4444, 0.25, 0.4444, 0.25, 0.3333, 0.3333, 0.6667, 0.3333, 0.7778, 0.25, 0.7778, 0.25, 0.6667, 0.3333, 0.2222, 0.3333, 0.3333, 0.25, 0.3333, 0.25, 0.2222, 0.3333, 0.5556, 0.3333, 0.6667, 0.25, 0.6667, 0.25, 0.5556, 0.3333, 0.8889, 0.2917, 1.0, 0.25, 0.8889, 0.3333, 0.1111, 0.3333, 0.2222, 0.25, 0.2222, 0.25, 0.1111, 0.3333, 0.4444, 0.3333, 0.5556, 0.25, 0.5556, 0.25, 0.4444, 0.3333, 0.7778, 0.3333, 0.8889, 0.25, 0.8889, 0.25, 0.7778, 0.2917, 0.0, 0.3333, 0.1111, 0.25, 0.1111, 0.25, 0.5556, 0.25, 0.6667, 0.1667, 0.6667, 0.1667, 0.5556, 0.25, 0.8889, 0.2083, 1.0, 0.1667, 0.8889, 0.25, 0.1111, 0.25, 0.2222, 0.1667, 0.2222, 0.1667, 0.1111, 0.25, 0.4444, 0.25, 0.5556, 0.1667, 0.5556, 0.1667, 0.4444, 0.25, 0.7778, 0.25, 0.8889, 0.1667, 0.8889, 0.1667, 0.7778, 0.2083, 0.0, 0.25, 0.1111, 0.1667, 0.1111, 0.25, 0.3333, 0.25, 0.4444, 0.1667, 0.4444, 0.1667, 0.3333, 0.25, 0.6667, 0.25, 0.7778, 0.1667, 0.7778, 0.1667, 0.6667, 0.25, 0.2222, 0.25, 0.3333, 0.1667, 0.3333, 0.1667, 0.2222, 0.1667, 0.7778, 0.1667, 0.8889, 0.08333, 0.8889, 0.08333, 0.7778, 0.125, 0.0, 0.1667, 0.1111, 0.08333, 0.1111, 0.1667, 0.3333, 0.1667, 0.4444, 0.08333, 0.4444, 0.08333, 0.3333, 0.1667, 0.6667, 0.1667, 0.7778, 0.08333, 0.7778, 0.08333, 0.6667, 0.1667, 0.2222, 0.1667, 0.3333, 0.08333, 0.3333, 0.08333, 0.2222, 0.1667, 0.5556, 0.1667, 0.6667, 0.08333, 0.6667, 0.08333, 0.5556, 0.1667, 0.8889, 0.125, 1.0, 0.08333, 0.8889, 0.1667, 0.1111, 0.1667, 0.2222, 0.08333, 0.2222, 0.08333, 0.1111, 0.1667, 0.4444, 0.1667, 0.5556, 0.08333, 0.5556, 0.08333, 0.4444, 0.08333, 0.2222, 0.08333, 0.3333, 0.0, 0.3333, 0.0, 0.2222, 0.08333, 0.5556, 0.08333, 0.6667, 0.0, 0.6667, 0.0, 0.5556, 0.08333, 0.8889, 0.04167, 1.0, 0.0, 0.8889, 0.08333, 0.1111, 0.08333, 0.2222, 0.0, 0.2222, 0.0, 0.1111, 0.08333, 0.4444, 0.08333, 0.5556, 0.0, 0.5556, 0.0, 0.4444, 0.08333, 0.7778, 0.08333, 0.8889, 0.0, 0.8889, 0.0, 0.7778, 0.04167, 0.0, 0.08333, 0.1111, 0.0, 0.1111, 0.08333, 0.3333, 0.08333, 0.4444, 0.0, 0.4444, 0.0, 0.3333, 0.08333, 0.6667, 0.08333, 0.7778, 0.0, 0.7778, 0.0, 0.6667, 1.0, 0.4444, 1.0, 0.5556, 0.9167, 0.5556, 0.9167, 0.4444, 1.0, 0.7778, 1.0, 0.8889, 0.9167, 0.8889, 0.9167, 0.7778, 0.9583, 0.0, 1.0, 0.1111, 0.9167, 0.1111, 1.0, 0.3333, 1.0, 0.4444, 0.9167, 0.4444, 0.9167, 0.3333, 1.0, 0.6667, 1.0, 0.7778, 0.9167, 0.7778, 0.9167, 0.6667, 1.0, 0.2222, 1.0, 0.3333, 0.9167, 0.3333, 0.9167, 0.2222, 1.0, 0.5556, 1.0, 0.6667, 0.9167, 0.6667, 0.9167, 0.5556, 1.0, 0.8889, 0.9583, 1.0, 0.9167, 0.8889, 1.0, 0.1111, 1.0, 0.2222, 0.9167, 0.2222, 0.9167, 0.1111, 0.9167, 0.6667, 0.9167, 0.7778, 0.8333, 0.7778, 0.8333, 0.6667, 0.9167, 0.2222, 0.9167, 0.3333, 0.8333, 0.3333, 0.8333, 0.2222, 0.9167, 0.5556, 0.9167, 0.6667, 0.8333, 0.6667, 0.8333, 0.5556, 0.9167, 0.8889, 0.875, 1.0, 0.8333, 0.8889, 0.9167, 0.1111, 0.9167, 0.2222, 0.8333, 0.2222, 0.8333, 0.1111, 0.9167, 0.4444, 0.9167, 0.5556, 0.8333, 0.5556, 0.8333, 0.4444, 0.9167, 0.7778, 0.9167, 0.8889, 0.8333, 0.8889, 0.8333, 0.7778, 0.875, 0.0, 0.9167, 0.1111, 0.8333, 0.1111, 0.9167, 0.3333, 0.9167, 0.4444, 0.8333, 0.4444, 0.8333, 0.3333, 0.8333, 0.8889, 0.7917, 1.0, 0.75, 0.8889, 0.8333, 0.1111, 0.8333, 0.2222, 0.75, 0.2222, 0.75, 0.1111, 0.8333, 0.4444, 0.8333, 0.5556, 0.75, 0.5556, 0.75, 0.4444, 0.8333, 0.7778, 0.8333, 0.8889, 0.75, 0.8889, 0.75, 0.7778, 0.7917, 0.0, 0.8333, 0.1111, 0.75, 0.1111, 0.8333, 0.3333, 0.8333, 0.4444, 0.75, 0.4444, 0.75, 0.3333, 0.8333, 0.6667, 0.8333, 0.7778, 0.75, 0.7778, 0.75, 0.6667, 0.8333, 0.2222, 0.8333, 0.3333, 0.75, 0.3333, 0.75, 0.2222, 0.8333, 0.5556, 0.8333, 0.6667, 0.75, 0.6667, 0.75, 0.5556, 0.5938, 0.1875, 0.625, 0.1875, 0.625, 0.25, 0.5938, 0.25, 0.5938, 0.4375, 0.625, 0.4375, 0.625, 0.5, 0.5937, 0.5, 0.5938, 0.6875, 0.625, 0.6875, 0.625, 0.75, 0.5938, 0.75, 0.5938, 0.9375, 0.625, 0.9375, 0.625, 1.0, 0.5938, 1.0, 0.3125, 0.6875, 0.375, 0.6875, 0.375, 0.75, 0.3125, 0.75, 0.8125, 0.6875, 0.875, 0.6875, 0.875, 0.75, 0.8125, 0.75, 0.8125, 0.5, 0.875, 0.5, 0.875, 0.5625, 0.8125, 0.5625, 0.8125, 0.5625, 0.875, 0.5625, 0.875, 0.625, 0.8125, 0.625, 0.8125, 0.625, 0.875, 0.625, 0.875, 0.6875, 0.8125, 0.6875, 0.3125, 0.5, 0.375, 0.5, 0.375, 0.5625, 0.3125, 0.5625, 0.3125, 0.5625, 0.375, 0.5625, 0.375, 0.625, 0.3125, 0.625, 0.3125, 0.625, 0.375, 0.625, 0.375, 0.6875, 0.3125, 0.6875, 0.5937, 0.5, 0.625, 0.5, 0.625, 0.5625, 0.5937, 0.5625, 0.5937, 0.5625, 0.625, 0.5625, 0.625, 0.625, 0.5937, 0.625, 0.5937, 0.625, 0.625, 0.625, 0.625, 0.6875, 0.5938, 0.6875, 0.5938, 0.0, 0.625, 0.0, 0.625, 0.0625, 0.5937, 0.0625, 0.5937, 0.0625, 0.625, 0.0625, 0.625, 0.125, 0.5938, 0.125, 0.5938, 0.125, 0.625, 0.125, 0.625, 0.1875, 0.5938, 0.1875, 0.125, 0.625, 0.1875, 0.625, 0.1875, 0.6875, 0.125, 0.6875, 0.1875, 0.625, 0.25, 0.625, 0.25, 0.6875, 0.1875, 0.6875, 0.25, 0.625, 0.3125, 0.625, 0.3125, 0.6875, 0.25, 0.6875, 0.125, 0.5625, 0.1875, 0.5625, 0.1875, 0.625, 0.125, 0.625, 0.1875, 0.5625, 0.25, 0.5625, 0.25, 0.625, 0.1875, 0.625, 0.25, 0.5625, 0.3125, 0.5625, 0.3125, 0.625, 0.25, 0.625, 0.125, 0.5, 0.1875, 0.5, 0.1875, 0.5625, 0.125, 0.5625, 0.1875, 0.5, 0.25, 0.5, 0.25, 0.5625, 0.1875, 0.5625, 0.25, 0.5, 0.3125, 0.5, 0.3125, 0.5625, 0.25, 0.5625, 0.625, 0.625, 0.6875, 0.625, 0.6875, 0.6875, 0.625, 0.6875, 0.6875, 0.625, 0.75, 0.625, 0.75, 0.6875, 0.6875, 0.6875, 0.75, 0.625, 0.8125, 0.625, 0.8125, 0.6875, 0.75, 0.6875, 0.625, 0.5625, 0.6875, 0.5625, 0.6875, 0.625, 0.625, 0.625, 0.6875, 0.5625, 0.75, 0.5625, 0.75, 0.625, 0.6875, 0.625, 0.75, 0.5625, 0.8125, 0.5625, 0.8125, 0.625, 0.75, 0.625, 0.625, 0.5, 0.6875, 0.5, 0.6875, 0.5625, 0.625, 0.5625, 0.6875, 0.5, 0.75, 0.5, 0.75, 0.5625, 0.6875, 0.5625, 0.75, 0.5, 0.8125, 0.5, 0.8125, 0.5625, 0.75, 0.5625, 0.625, 0.6875, 0.6875, 0.6875, 0.6875, 0.75, 0.625, 0.75, 0.6875, 0.6875, 0.75, 0.6875, 0.75, 0.75, 0.6875, 0.75, 0.75, 0.6875, 0.8125, 0.6875, 0.8125, 0.75, 0.75, 0.75, 0.125, 0.6875, 0.1875, 0.6875, 0.1875, 0.75, 0.125, 0.75, 0.1875, 0.6875, 0.25, 0.6875, 0.25, 0.75, 0.1875, 0.75, 0.25, 0.6875, 0.3125, 0.6875, 0.3125, 0.75, 0.25, 0.75, 0.5938, 0.75, 0.625, 0.75, 0.625, 0.8125, 0.5938, 0.8125, 0.5938, 0.8125, 0.625, 0.8125, 0.625, 0.875, 0.5937, 0.875, 0.5937, 0.875, 0.625, 0.875, 0.625, 0.9375, 0.5938, 0.9375, 0.5938, 0.25, 0.625, 0.25, 0.625, 0.3125, 0.5938, 0.3125, 0.5938, 0.3125, 0.625, 0.3125, 0.625, 0.375, 0.5937, 0.375, 0.5937, 0.375, 0.625, 0.375, 0.625, 0.4375, 0.5938, 0.4375, 0.375, 0.375, 0.4062, 0.375, 0.4062, 0.4375, 0.375, 0.4375, 0.4062, 0.375, 0.4375, 0.375, 0.4375, 0.4375, 0.4062, 0.4375, 0.4375, 0.375, 0.4688, 0.375, 0.4688, 0.4375, 0.4375, 0.4375, 0.4688, 0.375, 0.5, 0.375, 0.5, 0.4375, 0.4688, 0.4375, 0.5208, 0.375, 0.5312, 0.375, 0.5312, 0.4375, 0.5208, 0.4375, 0.5312, 0.375, 0.5625, 0.375, 0.5625, 0.4375, 0.5312, 0.4375, 0.5625, 0.375, 0.5937, 0.375, 0.5938, 0.4375, 0.5625, 0.4375, 0.375, 0.3125, 0.4062, 0.3125, 0.4062, 0.375, 0.375, 0.375, 0.4062, 0.3125, 0.4375, 0.3125, 0.4375, 0.375, 0.4062, 0.375, 0.4375, 0.3125, 0.4688, 0.3125, 0.4688, 0.375, 0.4375, 0.375, 0.4688, 0.3125, 0.5, 0.3125, 0.5, 0.375, 0.4688, 0.375, 0.5208, 0.3125, 0.5312, 0.3125, 0.5312, 0.375, 0.5208, 0.375, 0.5312, 0.3125, 0.5625, 0.3125, 0.5625, 0.375, 0.5312, 0.375, 0.5625, 0.3125, 0.5938, 0.3125, 0.5937, 0.375, 0.5625, 0.375, 0.375, 0.25, 0.4062, 0.25, 0.4062, 0.3125, 0.375, 0.3125, 0.4062, 0.25, 0.4375, 0.25, 0.4375, 0.3125, 0.4062, 0.3125, 0.4375, 0.25, 0.4688, 0.25, 0.4688, 0.3125, 0.4375, 0.3125, 0.4688, 0.25, 0.5, 0.25, 0.5, 0.3125, 0.4688, 0.3125, 0.5208, 0.25, 0.5313, 0.25, 0.5312, 0.3125, 0.5208, 0.3125, 0.5313, 0.25, 0.5625, 0.25, 0.5625, 0.3125, 0.5312, 0.3125, 0.5625, 0.25, 0.5938, 0.25, 0.5938, 0.3125, 0.5625, 0.3125, 0.375, 0.875, 0.4062, 0.875, 0.4062, 0.9375, 0.375, 0.9375, 0.4062, 0.875, 0.4375, 0.875, 0.4375, 0.9375, 0.4062, 0.9375, 0.4375, 0.875, 0.4688, 0.875, 0.4688, 0.9375, 0.4375, 0.9375, 0.4688, 0.875, 0.5, 0.875, 0.5, 0.9375, 0.4688, 0.9375, 0.5208, 0.875, 0.5312, 0.875, 0.5312, 0.9375, 0.5208, 0.9375, 0.5312, 0.875, 0.5625, 0.875, 0.5625, 0.9375, 0.5312, 0.9375, 0.5625, 0.875, 0.5937, 0.875, 0.5938, 0.9375, 0.5625, 0.9375, 0.375, 0.8125, 0.4062, 0.8125, 0.4062, 0.875, 0.375, 0.875, 0.4062, 0.8125, 0.4375, 0.8125, 0.4375, 0.875, 0.4062, 0.875, 0.4375, 0.8125, 0.4687, 0.8125, 0.4688, 0.875, 0.4375, 0.875, 0.4687, 0.8125, 0.5, 0.8125, 0.5, 0.875, 0.4688, 0.875, 0.5208, 0.8125, 0.5312, 0.8125, 0.5312, 0.875, 0.5208, 0.875, 0.5312, 0.8125, 0.5625, 0.8125, 0.5625, 0.875, 0.5312, 0.875, 0.5625, 0.8125, 0.5938, 0.8125, 0.5937, 0.875, 0.5625, 0.875, 0.375, 0.75, 0.4062, 0.75, 0.4062, 0.8125, 0.375, 0.8125, 0.4062, 0.75, 0.4375, 0.75, 0.4375, 0.8125, 0.4062, 0.8125, 0.4375, 0.75, 0.4688, 0.75, 0.4687, 0.8125, 0.4375, 0.8125, 0.4688, 0.75, 0.5, 0.75, 0.5, 0.8125, 0.4687, 0.8125, 0.5208, 0.75, 0.5312, 0.75, 0.5312, 0.8125, 0.5208, 0.8125, 0.5312, 0.75, 0.5625, 0.75, 0.5625, 0.8125, 0.5312, 0.8125, 0.5625, 0.75, 0.5938, 0.75, 0.5938, 0.8125, 0.5625, 0.8125, 0.375, 0.125, 0.4062, 0.125, 0.4063, 0.1875, 0.375, 0.1875, 0.4062, 0.125, 0.4375, 0.125, 0.4375, 0.1875, 0.4063, 0.1875, 0.4375, 0.125, 0.4688, 0.125, 0.4688, 0.1875, 0.4375, 0.1875, 0.4688, 0.125, 0.5, 0.125, 0.5, 0.1875, 0.4688, 0.1875, 0.5208, 0.125, 0.5312, 0.125, 0.5312, 0.1875, 0.5208, 0.1875, 0.5312, 0.125, 0.5625, 0.125, 0.5625, 0.1875, 0.5312, 0.1875, 0.5625, 0.125, 0.5938, 0.125, 0.5938, 0.1875, 0.5625, 0.1875, 0.375, 0.0625, 0.4062, 0.0625, 0.4062, 0.125, 0.375, 0.125, 0.4062, 0.0625, 0.4375, 0.0625, 0.4375, 0.125, 0.4062, 0.125, 0.4375, 0.0625, 0.4688, 0.0625, 0.4688, 0.125, 0.4375, 0.125, 0.4688, 0.0625, 0.5, 0.0625, 0.5, 0.125, 0.4688, 0.125, 0.5208, 0.0625, 0.5312, 0.0625, 0.5312, 0.125, 0.5208, 0.125, 0.5312, 0.0625, 0.5625, 0.0625, 0.5625, 0.125, 0.5312, 0.125, 0.5625, 0.0625, 0.5937, 0.0625, 0.5938, 0.125, 0.5625, 0.125, 0.375, 0.0, 0.4062, 0.0, 0.4062, 0.0625, 0.375, 0.0625, 0.4062, 0.0, 0.4375, 0.0, 0.4375, 0.0625, 0.4062, 0.0625, 0.4375, 0.0, 0.4688, 0.0, 0.4688, 0.0625, 0.4375, 0.0625, 0.4688, 0.0, 0.5, 0.0, 0.5, 0.0625, 0.4688, 0.0625, 0.5208, 0.0, 0.5312, 0.0, 0.5312, 0.0625, 0.5208, 0.0625, 0.5312, 0.0, 0.5625, 0.0, 0.5625, 0.0625, 0.5312, 0.0625, 0.5625, 0.0, 0.5938, 0.0, 0.5937, 0.0625, 0.5625, 0.0625, 0.375, 0.625, 0.4062, 0.625, 0.4062, 0.6875, 0.375, 0.6875, 0.4062, 0.625, 0.4375, 0.625, 0.4375, 0.6875, 0.4062, 0.6875, 0.4375, 0.625, 0.4687, 0.625, 0.4688, 0.6875, 0.4375, 0.6875, 0.4687, 0.625, 0.5, 0.625, 0.5, 0.6875, 0.4688, 0.6875, 0.5208, 0.625, 0.5312, 0.625, 0.5312, 0.6875, 0.5208, 0.6875, 0.5312, 0.625, 0.5625, 0.625, 0.5625, 0.6875, 0.5312, 0.6875, 0.5625, 0.625, 0.5937, 0.625, 0.5938, 0.6875, 0.5625, 0.6875, 0.375, 0.5625, 0.4062, 0.5625, 0.4062, 0.625, 0.375, 0.625, 0.4062, 0.5625, 0.4375, 0.5625, 0.4375, 0.625, 0.4062, 0.625, 0.4375, 0.5625, 0.4688, 0.5625, 0.4687, 0.625, 0.4375, 0.625, 0.4688, 0.5625, 0.5, 0.5625, 0.5, 0.625, 0.4687, 0.625, 0.5208, 0.5625, 0.5312, 0.5625, 0.5312, 0.625, 0.5208, 0.625, 0.5312, 0.5625, 0.5625, 0.5625, 0.5625, 0.625, 0.5312, 0.625, 0.5625, 0.5625, 0.5937, 0.5625, 0.5937, 0.625, 0.5625, 0.625, 0.375, 0.5, 0.4063, 0.5, 0.4062, 0.5625, 0.375, 0.5625, 0.4063, 0.5, 0.4375, 0.5, 0.4375, 0.5625, 0.4062, 0.5625, 0.4375, 0.5, 0.4688, 0.5, 0.4688, 0.5625, 0.4375, 0.5625, 0.4688, 0.5, 0.5, 0.5, 0.5, 0.5625, 0.4688, 0.5625, 0.5208, 0.5, 0.5312, 0.5, 0.5312, 0.5625, 0.5208, 0.5625, 0.5312, 0.5, 0.5625, 0.5, 0.5625, 0.5625, 0.5312, 0.5625, 0.5625, 0.5, 0.5937, 0.5, 0.5937, 0.5625, 0.5625, 0.5625, 0.375, 0.9375, 0.4062, 0.9375, 0.4062, 1.0, 0.375, 1.0, 0.4062, 0.9375, 0.4375, 0.9375, 0.4375, 1.0, 0.4062, 1.0, 0.4375, 0.9375, 0.4688, 0.9375, 0.4688, 1.0, 0.4375, 1.0, 0.4688, 0.9375, 0.5, 0.9375, 0.5, 1.0, 0.4688, 1.0, 0.5208, 0.9375, 0.5312, 0.9375, 0.5312, 1.0, 0.5208, 1.0, 0.5312, 0.9375, 0.5625, 0.9375, 0.5625, 1.0, 0.5312, 1.0, 0.5625, 0.9375, 0.5938, 0.9375, 0.5938, 1.0, 0.5625, 1.0, 0.375, 0.6875, 0.4062, 0.6875, 0.4062, 0.75, 0.375, 0.75, 0.4062, 0.6875, 0.4375, 0.6875, 0.4375, 0.75, 0.4062, 0.75, 0.4375, 0.6875, 0.4688, 0.6875, 0.4688, 0.75, 0.4375, 0.75, 0.4688, 0.6875, 0.5, 0.6875, 0.5, 0.75, 0.4688, 0.75, 0.5208, 0.6875, 0.5312, 0.6875, 0.5312, 0.75, 0.5208, 0.75, 0.5312, 0.6875, 0.5625, 0.6875, 0.5625, 0.75, 0.5312, 0.75, 0.5625, 0.6875, 0.5938, 0.6875, 0.5938, 0.75, 0.5625, 0.75, 0.375, 0.4375, 0.4062, 0.4375, 0.4063, 0.5, 0.375, 0.5, 0.4062, 0.4375, 0.4375, 0.4375, 0.4375, 0.5, 0.4063, 0.5, 0.4375, 0.4375, 0.4688, 0.4375, 0.4688, 0.5, 0.4375, 0.5, 0.4688, 0.4375, 0.5, 0.4375, 0.5, 0.5, 0.4688, 0.5, 0.5208, 0.4375, 0.5312, 0.4375, 0.5312, 0.5, 0.5208, 0.5, 0.5312, 0.4375, 0.5625, 0.4375, 0.5625, 0.5, 0.5312, 0.5, 0.5625, 0.4375, 0.5938, 0.4375, 0.5937, 0.5, 0.5625, 0.5, 0.375, 0.1875, 0.4063, 0.1875, 0.4062, 0.25, 0.375, 0.25, 0.4063, 0.1875, 0.4375, 0.1875, 0.4375, 0.25, 0.4062, 0.25, 0.4375, 0.1875, 0.4688, 0.1875, 0.4688, 0.25, 0.4375, 0.25, 0.4688, 0.1875, 0.5, 0.1875, 0.5, 0.25, 0.4688, 0.25, 0.5208, 0.1875, 0.5312, 0.1875, 0.5313, 0.25, 0.5208, 0.25, 0.5312, 0.1875, 0.5625, 0.1875, 0.5625, 0.25, 0.5313, 0.25, 0.5625, 0.1875, 0.5938, 0.1875, 0.5938, 0.25, 0.5625, 0.25, 0.5, 0.1875, 0.5104, 0.1875, 0.5104, 0.25, 0.5, 0.25, 0.5104, 0.1875, 0.5208, 0.1875, 0.5208, 0.25, 0.5104, 0.25, 0.5, 0.4375, 0.5104, 0.4375, 0.5104, 0.5, 0.5, 0.5, 0.5104, 0.4375, 0.5208, 0.4375, 0.5208, 0.5, 0.5104, 0.5, 0.5, 0.6875, 0.5104, 0.6875, 0.5104, 0.75, 0.5, 0.75, 0.5104, 0.6875, 0.5208, 0.6875, 0.5208, 0.75, 0.5104, 0.75, 0.5, 0.9375, 0.5104, 0.9375, 0.5104, 1.0, 0.5, 1.0, 0.5104, 0.9375, 0.5208, 0.9375, 0.5208, 1.0, 0.5104, 1.0, 0.5, 0.5, 0.5104, 0.5, 0.5104, 0.5625, 0.5, 0.5625, 0.5104, 0.5, 0.5208, 0.5, 0.5208, 0.5625, 0.5104, 0.5625, 0.5, 0.5625, 0.5104, 0.5625, 0.5104, 0.625, 0.5, 0.625, 0.5104, 0.5625, 0.5208, 0.5625, 0.5208, 0.625, 0.5104, 0.625, 0.5, 0.625, 0.5104, 0.625, 0.5104, 0.6875, 0.5, 0.6875, 0.5104, 0.625, 0.5208, 0.625, 0.5208, 0.6875, 0.5104, 0.6875, 0.5, 0.0, 0.5104, 0.0, 0.5104, 0.0625, 0.5, 0.0625, 0.5104, 0.0, 0.5208, 0.0, 0.5208, 0.0625, 0.5104, 0.0625, 0.5, 0.0625, 0.5104, 0.0625, 0.5104, 0.125, 0.5, 0.125, 0.5104, 0.0625, 0.5208, 0.0625, 0.5208, 0.125, 0.5104, 0.125, 0.5, 0.125, 0.5104, 0.125, 0.5104, 0.1875, 0.5, 0.1875, 0.5104, 0.125, 0.5208, 0.125, 0.5208, 0.1875, 0.5104, 0.1875, 0.5, 0.75, 0.5104, 0.75, 0.5104, 0.8125, 0.5, 0.8125, 0.5104, 0.75, 0.5208, 0.75, 0.5208, 0.8125, 0.5104, 0.8125, 0.5, 0.9375, 0.5, 0.875, 0.5, 0.875, 0.5, 0.9375, 0.5208, 0.8125, 0.5208, 0.875, 0.5208, 0.875, 0.5208, 0.8125, 0.5208, 0.875, 0.5208, 0.9375, 0.5208, 0.9375, 0.5208, 0.875, 0.5104, 0.9375, 0.5, 0.9375, 0.5, 0.9375, 0.5104, 0.9375, 0.5, 0.25, 0.5104, 0.25, 0.5104, 0.3125, 0.5, 0.3125, 0.5104, 0.25, 0.5208, 0.25, 0.5208, 0.3125, 0.5104, 0.3125, 0.5, 0.3125, 0.5104, 0.3125, 0.5104, 0.375, 0.5, 0.375, 0.5104, 0.3125, 0.5208, 0.3125, 0.5208, 0.375, 0.5104, 0.375, 0.5, 0.375, 0.5104, 0.375, 0.5104, 0.4375, 0.5, 0.4375, 0.5104, 0.375, 0.5208, 0.375, 0.5208, 0.4375, 0.5104, 0.4375, 0.5, 0.8125, 0.5104, 0.8125, 0.5104, 0.8125, 0.5, 0.8125, 0.5208, 0.875, 0.5208, 0.9375, 0.5208, 0.9375, 0.5208, 0.875, 0.5104, 0.9375, 0.5, 0.9375, 0.5, 0.9375, 0.5104, 0.9375, 0.5, 0.875, 0.5, 0.8125, 0.5, 0.8125, 0.5, 0.875, 0.5, 0.875, 0.5, 0.8125, 0.5, 0.8125, 0.5, 0.875, 0.5208, 0.9375, 0.5104, 0.9375, 0.5104, 0.9375, 0.5208, 0.9375, 0.5, 0.8125, 0.5104, 0.8125, 0.5104, 0.8125, 0.5, 0.8125, 0.5104, 0.8125, 0.5208, 0.8125, 0.5208, 0.8125, 0.5104, 0.8125, 0.5104, 0.9375, 0.5, 0.9375, 0.5, 0.9375, 0.5104, 0.9375, 0.5, 0.875, 0.5, 0.8125, 0.5, 0.8125, 0.5, 0.875, 0.5, 0.9375, 0.5, 0.875, 0.5, 0.875, 0.5, 0.9375, 0.5104, 0.8125, 0.5208, 0.8125, 0.5208, 0.8125, 0.5104, 0.8125, 0.5208, 0.8125, 0.5208, 0.875, 0.5208, 0.875, 0.5208, 0.8125, 0.5208, 0.9375, 0.5104, 0.9375, 0.5104, 0.9375, 0.5208, 0.9375, 0.5104, 0.8125, 0.5208, 0.8125, 0.5208, 0.8125, 0.5104, 0.8125, 0.5, 0.9375, 0.5, 0.875, 0.5, 0.875, 0.5, 0.9375, 0.5, 0.8125, 0.5104, 0.8125, 0.5104, 0.875, 0.5, 0.875, 0.5104, 0.8125, 0.5208, 0.8125, 0.5208, 0.875, 0.5104, 0.875, 0.5, 0.875, 0.5104, 0.875, 0.5104, 0.9375, 0.5, 0.9375, 0.5104, 0.875, 0.5208, 0.875, 0.5208, 0.9375, 0.5104, 0.9375, 0.5208, 0.875, 0.5208, 0.9375, 0.5208, 0.9375, 0.5208, 0.875, 0.5, 0.8125, 0.5104, 0.8125, 0.5104, 0.8125, 0.5, 0.8125, 0.5208, 0.8125, 0.5208, 0.875, 0.5208, 0.875, 0.5208, 0.8125, 0.5208, 0.9375, 0.5104, 0.9375, 0.5104, 0.9375, 0.5208, 0.9375, 0.75, 0.3333, 0.75, 0.4444, 0.6667, 0.4444, 0.6667, 0.3333, 0.75, 0.6667, 0.75, 0.7778, 0.6667, 0.7778, 0.6667, 0.6667, 0.75, 0.2222, 0.75, 0.3333, 0.6667, 0.3333, 0.6667, 0.2222, 0.75, 0.5556, 0.75, 0.6667, 0.6667, 0.6667, 0.6667, 0.5556, 0.75, 0.8889, 0.7083, 1.0, 0.6667, 0.8889, 0.75, 0.1111, 0.75, 0.2222, 0.6667, 0.2222, 0.6667, 0.1111, 0.75, 0.4444, 0.75, 0.5556, 0.6667, 0.5556, 0.6667, 0.4444, 0.75, 0.7778, 0.75, 0.8889, 0.6667, 0.8889, 0.6667, 0.7778, 0.7083, 0.0, 0.75, 0.1111, 0.6667, 0.1111, 0.6667, 0.5556, 0.6667, 0.6667, 0.5833, 0.6667, 0.5833, 0.5556, 0.6667, 0.8889, 0.625, 1.0, 0.5833, 0.8889, 0.6667, 0.1111, 0.6667, 0.2222, 0.5833, 0.2222, 0.5833, 0.1111, 0.6667, 0.4444, 0.6667, 0.5556, 0.5833, 0.5556, 0.5833, 0.4444, 0.6667, 0.7778, 0.6667, 0.8889, 0.5833, 0.8889, 0.5833, 0.7778, 0.625, 0.0, 0.6667, 0.1111, 0.5833, 0.1111, 0.6667, 0.3333, 0.6667, 0.4444, 0.5833, 0.4444, 0.5833, 0.3333, 0.6667, 0.6667, 0.6667, 0.7778, 0.5833, 0.7778, 0.5833, 0.6667, 0.6667, 0.2222, 0.6667, 0.3333, 0.5833, 0.3333, 0.5833, 0.2222, 0.5833, 0.7778, 0.5833, 0.8889, 0.5, 0.8889, 0.5, 0.7778, 0.5417, 0.0, 0.5833, 0.1111, 0.5, 0.1111, 0.5833, 0.3333, 0.5833, 0.4444, 0.5, 0.4444, 0.5, 0.3333, 0.5833, 0.6667, 0.5833, 0.7778, 0.5, 0.7778, 0.5, 0.6667, 0.5833, 0.2222, 0.5833, 0.3333, 0.5, 0.3333, 0.5, 0.2222, 0.5833, 0.5556, 0.5833, 0.6667, 0.5, 0.6667, 0.5, 0.5556, 0.5833, 0.8889, 0.5417, 1.0, 0.5, 0.8889, 0.5833, 0.1111, 0.5833, 0.2222, 0.5, 0.2222, 0.5, 0.1111, 0.5833, 0.4444, 0.5833, 0.5556, 0.5, 0.5556, 0.5, 0.4444, 0.5, 0.2222, 0.5, 0.3333, 0.4167, 0.3333, 0.4167, 0.2222, 0.5, 0.5556, 0.5, 0.6667, 0.4167, 0.6667, 0.4167, 0.5556, 0.5, 0.8889, 0.4583, 1.0, 0.4167, 0.8889, 0.5, 0.1111, 0.5, 0.2222, 0.4167, 0.2222, 0.4167, 0.1111, 0.5, 0.4444, 0.5, 0.5556, 0.4167, 0.5556, 0.4167, 0.4444, 0.5, 0.7778, 0.5, 0.8889, 0.4167, 0.8889, 0.4167, 0.7778, 0.4583, 0.0, 0.5, 0.1111, 0.4167, 0.1111, 0.5, 0.3333, 0.5, 0.4444, 0.4167, 0.4444, 0.4167, 0.3333, 0.5, 0.6667, 0.5, 0.7778, 0.4167, 0.7778, 0.4167, 0.6667, 0.4167, 0.1111, 0.4167, 0.2222, 0.3333, 0.2222, 0.3333, 0.1111, 0.4167, 0.4444, 0.4167, 0.5556, 0.3333, 0.5556, 0.3333, 0.4444, 0.4167, 0.7778, 0.4167, 0.8889, 0.3333, 0.8889, 0.3333, 0.7778, 0.375, 0.0, 0.4167, 0.1111, 0.3333, 0.1111, 0.4167, 0.3333, 0.4167, 0.4444, 0.3333, 0.4444, 0.3333, 0.3333, 0.4167, 0.6667, 0.4167, 0.7778, 0.3333, 0.7778, 0.3333, 0.6667, 0.4167, 0.2222, 0.4167, 0.3333, 0.3333, 0.3333, 0.3333, 0.2222, 0.4167, 0.5556, 0.4167, 0.6667, 0.3333, 0.6667, 0.3333, 0.5556, 0.4167, 0.8889, 0.375, 1.0, 0.3333, 0.8889, 0.3333, 0.3333, 0.3333, 0.4444, 0.25, 0.4444, 0.25, 0.3333, 0.3333, 0.6667, 0.3333, 0.7778, 0.25, 0.7778, 0.25, 0.6667, 0.3333, 0.2222, 0.3333, 0.3333, 0.25, 0.3333, 0.25, 0.2222, 0.3333, 0.5556, 0.3333, 0.6667, 0.25, 0.6667, 0.25, 0.5556, 0.3333, 0.8889, 0.2917, 1.0, 0.25, 0.8889, 0.3333, 0.1111, 0.3333, 0.2222, 0.25, 0.2222, 0.25, 0.1111, 0.3333, 0.4444, 0.3333, 0.5556, 0.25, 0.5556, 0.25, 0.4444, 0.3333, 0.7778, 0.3333, 0.8889, 0.25, 0.8889, 0.25, 0.7778, 0.2917, 0.0, 0.3333, 0.1111, 0.25, 0.1111, 0.25, 0.5556, 0.25, 0.6667, 0.1667, 0.6667, 0.1667, 0.5556, 0.25, 0.8889, 0.2083, 1.0, 0.1667, 0.8889, 0.25, 0.1111, 0.25, 0.2222, 0.1667, 0.2222, 0.1667, 0.1111, 0.25, 0.4444, 0.25, 0.5556, 0.1667, 0.5556, 0.1667, 0.4444, 0.25, 0.7778, 0.25, 0.8889, 0.1667, 0.8889, 0.1667, 0.7778, 0.2083, 0.0, 0.25, 0.1111, 0.1667, 0.1111, 0.25, 0.3333, 0.25, 0.4444, 0.1667, 0.4444, 0.1667, 0.3333, 0.25, 0.6667, 0.25, 0.7778, 0.1667, 0.7778, 0.1667, 0.6667, 0.25, 0.2222, 0.25, 0.3333, 0.1667, 0.3333, 0.1667, 0.2222, 0.1667, 0.7778, 0.1667, 0.8889, 0.08333, 0.8889, 0.08333, 0.7778, 0.125, 0.0, 0.1667, 0.1111, 0.08333, 0.1111, 0.1667, 0.3333, 0.1667, 0.4444, 0.08333, 0.4444, 0.08333, 0.3333, 0.1667, 0.6667, 0.1667, 0.7778, 0.08333, 0.7778, 0.08333, 0.6667, 0.1667, 0.2222, 0.1667, 0.3333, 0.08333, 0.3333, 0.08333, 0.2222, 0.1667, 0.5556, 0.1667, 0.6667, 0.08333, 0.6667, 0.08333, 0.5556, 0.1667, 0.8889, 0.125, 1.0, 0.08333, 0.8889, 0.1667, 0.1111, 0.1667, 0.2222, 0.08333, 0.2222, 0.08333, 0.1111, 0.1667, 0.4444, 0.1667, 0.5556, 0.08333, 0.5556, 0.08333, 0.4444, 0.08333, 0.2222, 0.08333, 0.3333, 0.0, 0.3333, 0.0, 0.2222, 0.08333, 0.5556, 0.08333, 0.6667, 0.0, 0.6667, 0.0, 0.5556, 0.08333, 0.8889, 0.04167, 1.0, 0.0, 0.8889, 0.08333, 0.1111, 0.08333, 0.2222, 0.0, 0.2222, 0.0, 0.1111, 0.08333, 0.4444, 0.08333, 0.5556, 0.0, 0.5556, 0.0, 0.4444, 0.08333, 0.7778, 0.08333, 0.8889, 0.0, 0.8889, 0.0, 0.7778, 0.04167, 0.0, 0.08333, 0.1111, 0.0, 0.1111, 0.08333, 0.3333, 0.08333, 0.4444, 0.0, 0.4444, 0.0, 0.3333, 0.08333, 0.6667, 0.08333, 0.7778, 0.0, 0.7778, 0.0, 0.6667, 1.0, 0.4444, 1.0, 0.5556, 0.9167, 0.5556, 0.9167, 0.4444, 1.0, 0.7778, 1.0, 0.8889, 0.9167, 0.8889, 0.9167, 0.7778, 0.9583, 0.0, 1.0, 0.1111, 0.9167, 0.1111, 1.0, 0.3333, 1.0, 0.4444, 0.9167, 0.4444, 0.9167, 0.3333, 1.0, 0.6667, 1.0, 0.7778, 0.9167, 0.7778, 0.9167, 0.6667, 1.0, 0.2222, 1.0, 0.3333, 0.9167, 0.3333, 0.9167, 0.2222, 1.0, 0.5556, 1.0, 0.6667, 0.9167, 0.6667, 0.9167, 0.5556, 1.0, 0.8889, 0.9583, 1.0, 0.9167, 0.8889, 1.0, 0.1111, 1.0, 0.2222, 0.9167, 0.2222, 0.9167, 0.1111, 0.9167, 0.6667, 0.9167, 0.7778, 0.8333, 0.7778, 0.8333, 0.6667, 0.9167, 0.2222, 0.9167, 0.3333, 0.8333, 0.3333, 0.8333, 0.2222, 0.9167, 0.5556, 0.9167, 0.6667, 0.8333, 0.6667, 0.8333, 0.5556, 0.9167, 0.8889, 0.875, 1.0, 0.8333, 0.8889, 0.9167, 0.1111, 0.9167, 0.2222, 0.8333, 0.2222, 0.8333, 0.1111, 0.9167, 0.4444, 0.9167, 0.5556, 0.8333, 0.5556, 0.8333, 0.4444, 0.9167, 0.7778, 0.9167, 0.8889, 0.8333, 0.8889, 0.8333, 0.7778, 0.875, 0.0, 0.9167, 0.1111, 0.8333, 0.1111, 0.9167, 0.3333, 0.9167, 0.4444, 0.8333, 0.4444, 0.8333, 0.3333, 0.8333, 0.8889, 0.7917, 1.0, 0.75, 0.8889, 0.8333, 0.1111, 0.8333, 0.2222, 0.75, 0.2222, 0.75, 0.1111, 0.8333, 0.4444, 0.8333, 0.5556, 0.75, 0.5556, 0.75, 0.4444, 0.8333, 0.7778, 0.8333, 0.8889, 0.75, 0.8889, 0.75, 0.7778, 0.7917, 0.0, 0.8333, 0.1111, 0.75, 0.1111, 0.8333, 0.3333, 0.8333, 0.4444, 0.75, 0.4444, 0.75, 0.3333, 0.8333, 0.6667, 0.8333, 0.7778, 0.75, 0.7778, 0.75, 0.6667, 0.8333, 0.2222, 0.8333, 0.3333, 0.75, 0.3333, 0.75, 0.2222, 0.8333, 0.5556, 0.8333, 0.6667, 0.75, 0.6667, 0.75, 0.5556])
me_sphere_003.materials.append(mat_material_001)
me_sphere_003.materials.append(mat_material_002)
me_sphere_003.use_remesh_preserve_volume = False
me_sphere_003.use_remesh_preserve_attributes = False
me_sphere_003.use_mirror_vertex_groups = False
me_sphere_003.update()

# ---- objects
ob_cylinder = bpy.data.objects.new('Cylinder', me_cylinder)
ob_sphere_001 = bpy.data.objects.new('Sphere.001', me_sphere_003)

# ---- transforms, parenting, visibility, modifiers, constraints
ob_cylinder.location = (0.0, 0.0, 0.0)
ob_cylinder.lineart.crease_threshold = 0.0
ob_sphere_001.location = (0.0, 0.0217, 0.3719)
ob_sphere_001.rotation_euler = (-0.25, -0.0, 0.0)
ob_sphere_001.scale = (0.5308, 0.5308, 0.5308)
ob_sphere_001.lineart.crease_threshold = 0.0

# ---- collection membership
col_collection.objects.link(ob_cylinder)
col_collection.objects.link(ob_sphere_001)

# ---- scene / render settings (as saved in the file)
scene.frame_start = 1; scene.frame_end = 80; scene.frame_set(40)
scene.render.engine = 'BLENDER_EEVEE_NEXT'
scene.cycles.use_denoising = False
scene.cycles.samples = 128
scene.cycles.sampling_pattern = 'TABULATED_SOBOL'
scene.cycles.use_adaptive_sampling = False
scene.cycles.use_light_tree = False
scene.view_settings.view_transform = 'Filmic'
bpy.context.view_layer.update()

# ---- added for rendering (the .blend has no active camera and no usable light): camera, sun
cam_auto = bpy.data.cameras.new('AutoCamera')
cam_auto.lens = 50.0
cam_auto.sensor_width = 36.0
cam_auto.clip_end = 1000.0
ob_auto_camera = bpy.data.objects.new('AutoCamera', cam_auto)
scene.collection.objects.link(ob_auto_camera)
ob_auto_camera.location = (9.60591, -10.8594, 10.6795)
ob_auto_camera.rotation_euler = (1.09748, -7.21219e-08, 0.694738)
scene.camera = ob_auto_camera
light_auto_sun = bpy.data.lights.new('AutoSun', 'SUN')
light_auto_sun.energy = 3.0
light_auto_sun.angle = 0.0523599
ob_auto_sun = bpy.data.objects.new('AutoSun', light_auto_sun)
scene.collection.objects.link(ob_auto_sun)
ob_auto_sun.rotation_euler = (0.872665, 0.174533, 0.523599)
bpy.context.view_layer.update()
